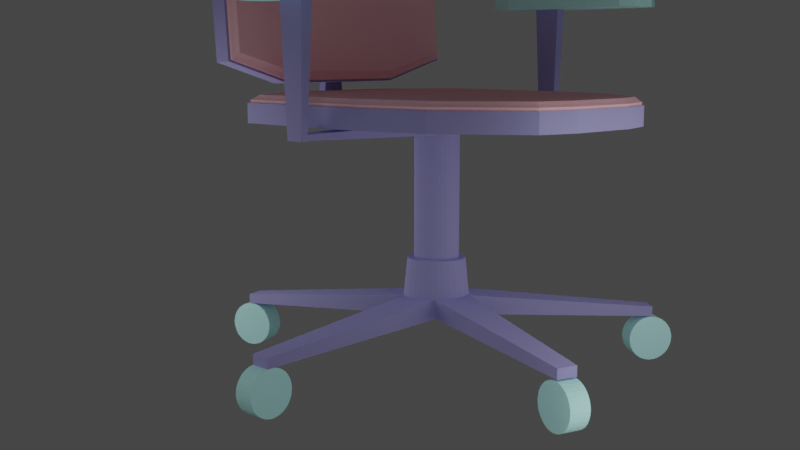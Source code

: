 # Source: blend.blend  (saved by Blender 2.90.8; exported with 4.5.12 LTS)
import bpy
from mathutils import Matrix  # noqa: F401  (used for matrix-valued properties, if any)

bpy.ops.wm.read_factory_settings(use_empty=True)
scene = bpy.context.scene
scene.name = 'Scene'

# ---- collections
col_collection = bpy.data.collections.new('Collection'); scene.collection.children.link(col_collection)

# ---- materials (node trees are filled in below, after node groups)
mat_material_003 = bpy.data.materials.new('Material.003')
mat_material_003.use_transparent_shadow = False
mat_material_004 = bpy.data.materials.new('Material.004')
mat_material_004.use_transparent_shadow = False
mat_material_006 = bpy.data.materials.new('Material.006')
mat_material_006.use_transparent_shadow = False

# ---- material node trees
mat_material_003.use_nodes = True; mat_material_003.node_tree.nodes.clear()
_N = mat_material_003.node_tree.nodes; _L = mat_material_003.node_tree.links
n0 = _N.new('ShaderNodeBsdfPrincipled'); n0.name = 'Principled BSDF'; n0.location = (10, 300)
n0.distribution = 'GGX'
n0.subsurface_method = 'BURLEY'
n0.inputs[0].default_value = (1.0, 0.5539, 0.6179, 1.0)
n0.inputs[2].default_value = 1.0
n0.inputs[3].default_value = 1.45
n0.inputs[27].default_value = (0.0, 0.0, 0.0, 1.0)
n0.inputs[28].default_value = 1.0
n1 = _N.new('ShaderNodeOutputMaterial'); n1.name = 'Material Output'; n1.location = (300, 300)
_L.new(n0.outputs[0], n1.inputs[0])
n1.is_active_output = True
mat_material_004.use_nodes = True; mat_material_004.node_tree.nodes.clear()
_N = mat_material_004.node_tree.nodes; _L = mat_material_004.node_tree.links
n0 = _N.new('ShaderNodeBsdfPrincipled'); n0.name = 'Principled BSDF'; n0.location = (10, 300)
n0.distribution = 'GGX'
n0.subsurface_method = 'BURLEY'
n0.inputs[0].default_value = (0.5376, 1.0, 0.9713, 1.0)
n0.inputs[2].default_value = 1.0
n0.inputs[3].default_value = 1.45
n0.inputs[27].default_value = (0.0, 0.0, 0.0, 1.0)
n0.inputs[28].default_value = 1.0
n1 = _N.new('ShaderNodeOutputMaterial'); n1.name = 'Material Output'; n1.location = (300, 300)
_L.new(n0.outputs[0], n1.inputs[0])
n1.is_active_output = True
mat_material_006.use_nodes = True; mat_material_006.node_tree.nodes.clear()
_N = mat_material_006.node_tree.nodes; _L = mat_material_006.node_tree.links
n0 = _N.new('ShaderNodeBsdfPrincipled'); n0.name = 'Principled BSDF'; n0.location = (10, 300)
n0.distribution = 'GGX'
n0.subsurface_method = 'BURLEY'
n0.inputs[0].default_value = (0.5535, 0.5217, 1.0, 1.0)
n0.inputs[1].default_value = 0.6454
n0.inputs[2].default_value = 1.0
n0.inputs[3].default_value = 1.45
n0.inputs[27].default_value = (0.0, 0.0, 0.0, 1.0)
n0.inputs[28].default_value = 1.0
n1 = _N.new('ShaderNodeOutputMaterial'); n1.name = 'Material Output'; n1.location = (300, 300)
_L.new(n0.outputs[0], n1.inputs[0])
n1.is_active_output = True

# ---- world
world_world = bpy.data.worlds.new('World'); scene.world = world_world
world_world.use_nodes = True; world_world.node_tree.nodes.clear()
_N = world_world.node_tree.nodes; _L = world_world.node_tree.links
n0 = _N.new('ShaderNodeOutputWorld'); n0.name = 'World Output'; n0.location = (300, 300)
n1 = _N.new('ShaderNodeBackground'); n1.name = 'Background'; n1.location = (10, 300)
n1.inputs[0].default_value = (0.05088, 0.05088, 0.05088, 1.0)
_L.new(n1.outputs[0], n0.inputs[0])
n0.is_active_output = True
world_world.color = (0.05088, 0.05088, 0.05088)
world_world.use_sun_shadow = False
world_world.sun_shadow_jitter_overblur = 0.0

# ---- cameras
cam_camera = bpy.data.cameras.new('Camera')
cam_camera.clip_end = 100.0
cam_camera.lens = 50.0
cam_camera.ortho_scale = 7.314

# ---- lights
light_area = bpy.data.lights.new('Area', 'AREA')
light_area.transmission_factor = 0.0
light_area.energy = 34.79
light_area.shadow_soft_size = 1.0
light_area.shadow_maximum_resolution = 0.006
light_area.use_absolute_resolution = True
light_area.size = 1.0
light_area.size_y = 1.0
light_area_001 = bpy.data.lights.new('Area.001', 'AREA')
light_area_001.transmission_factor = 0.0
light_area_001.energy = 34.79
light_area_001.shadow_soft_size = 1.0
light_area_001.shadow_maximum_resolution = 0.006
light_area_001.use_absolute_resolution = True
light_area_001.size = 1.0
light_area_001.size_y = 1.0
light_area_002 = bpy.data.lights.new('Area.002', 'AREA')
light_area_002.transmission_factor = 0.0
light_area_002.energy = 34.79
light_area_002.shadow_soft_size = 1.0
light_area_002.shadow_maximum_resolution = 0.006
light_area_002.use_absolute_resolution = True
light_area_002.size = 1.0
light_area_002.size_y = 1.0

# ---- meshes
me_cube_021 = bpy.data.meshes.new('Cube.021')
me_cube_021.from_pydata([(-0.7213, -1.0, -0.9467), (-0.7213, -1.0, 0.9467), (-0.731, 1.0, -1.0), (-0.731, 1.0, 1.0), (0.7213, -1.0, -0.9467), (0.7213, -1.0, 0.9467), (0.731, 1.0, -1.0), (0.731, 1.0, 1.0), (0.0, 1.085, -1.0), (0.0, 1.085, 1.0), (0.0, -1.016, -1.0), (0.0, -1.016, 1.0), (-1.0, 0.005469, -1.0), (-1.0, 0.005469, 1.0), (1.0, 0.005469, -1.0), (1.0, 0.005469, 1.0), (0.0, 0.005469, -1.0), (-1.0, 0.8412, 1.0), (1.0, 0.8412, -1.0), (-1.0, 0.8412, -1.0), (1.0, 0.8412, 1.0), (0.0, 0.8412, -1.0), (-1.0, -0.7301, -1.0), (1.0, -0.7301, 1.0), (0.0, -0.7301, -1.0), (-1.0, -0.7301, 1.0), (1.0, -0.7301, -1.0), (-0.9073, 0.8277, 0.9999), (-0.6632, 0.9839, 0.9999), (1.415e-06, 1.068, 0.9999), (0.6632, 0.9839, 0.9999), (0.9073, -0.7176, 0.9999), (0.6544, -0.983, 0.9475), (1.415e-06, -0.9991, 0.9999), (-0.6544, -0.983, 0.9475), (-0.9073, -0.7176, 0.9999), (-0.9073, 0.005841, 0.9999), (0.9073, 0.8277, 0.9999), (0.9073, 0.005841, 0.9999), (-0.9073, 0.8277, 1.153), (-0.6632, 0.9839, 1.153), (1.414e-06, 1.068, 1.153), (0.6632, 0.9839, 1.153), (0.9073, -0.7176, 1.153), (0.6544, -0.983, 1.101), (1.414e-06, -0.9991, 1.153), (-0.6544, -0.983, 1.101), (1.414e-06, -0.7176, 1.153), (-0.9073, -0.7176, 1.153), (-0.9073, 0.005809, 1.153), (0.9073, 0.8277, 1.153), (0.9073, 0.005809, 1.153), (1.414e-06, 0.8277, 1.153), (1.414e-06, 0.005809, 1.153), (0.3579, -1.514, -43.86), (0.8904, -1.696, -43.86), (0.3435, -1.517, -44.42), (0.876, -1.699, -44.42), (0.3009, -1.526, -44.97), (0.8335, -1.708, -44.97), (0.2319, -1.54, -45.47), (0.7644, -1.722, -45.47), (0.1389, -1.559, -45.9), (0.6714, -1.741, -45.9), (0.02561, -1.582, -46.26), (0.5581, -1.764, -46.26), (-0.1036, -1.608, -46.53), (0.4289, -1.79, -46.53), (-0.2439, -1.637, -46.69), (0.2886, -1.819, -46.69), (-0.3897, -1.667, -46.75), (0.1428, -1.849, -46.75), (-0.5356, -1.696, -46.69), (-0.003042, -1.879, -46.69), (-0.6758, -1.725, -46.53), (-0.1433, -1.907, -46.53), (-0.805, -1.751, -46.26), (-0.2725, -1.934, -46.26), (-0.9183, -1.775, -45.9), (-0.3858, -1.957, -45.9), (-1.011, -1.794, -45.47), (-0.4788, -1.976, -45.47), (-1.08, -1.808, -44.97), (-0.5479, -1.99, -44.97), (-1.123, -1.816, -44.42), (-0.5904, -1.998, -44.42), (-1.137, -1.819, -43.86), (-0.6048, -2.001, -43.86), (-1.123, -1.816, -43.3), (-0.5904, -1.998, -43.3), (-1.08, -1.808, -42.76), (-0.5479, -1.99, -42.76), (-1.011, -1.794, -42.26), (-0.4788, -1.976, -42.26), (-0.9183, -1.775, -41.82), (-0.3858, -1.957, -41.82), (-0.805, -1.751, -41.46), (-0.2725, -1.934, -41.46), (-0.6758, -1.725, -41.19), (-0.1433, -1.907, -41.19), (-0.5356, -1.696, -41.03), (-0.003041, -1.879, -41.03), (-0.3897, -1.667, -40.97), (0.1428, -1.849, -40.97), (-0.2439, -1.637, -41.03), (0.2886, -1.819, -41.03), (-0.1036, -1.608, -41.19), (0.4289, -1.79, -41.19), (0.02561, -1.582, -41.46), (0.5581, -1.764, -41.46), (0.1389, -1.559, -41.82), (0.6714, -1.741, -41.82), (0.2319, -1.54, -42.26), (0.7644, -1.722, -42.26), (0.3009, -1.526, -42.76), (0.8335, -1.708, -42.76), (0.3435, -1.517, -43.3), (0.876, -1.699, -43.3), (8.271, -0.4977, -39.54), (8.271, -0.4977, -37.08), (8.271, -0.07183, -39.54), (8.271, -0.07183, -37.08), (16.63, -0.3957, -41.04), (16.63, -0.3957, -39.76), (16.63, -0.1738, -41.04), (16.63, -0.1738, -39.76), (7.38, -0.04477, -32.32), (7.38, -0.04477, -15.17), (7.561, -0.04948, -32.32), (7.561, -0.04948, -15.17), (7.734, -0.06341, -32.32), (7.734, -0.06341, -15.17), (7.895, -0.08603, -32.32), (7.895, -0.08603, -15.17), (8.035, -0.1165, -32.32), (8.035, -0.1165, -15.17), (8.15, -0.1536, -32.32), (8.15, -0.1536, -15.17), (8.236, -0.1959, -32.32), (8.236, -0.1959, -15.17), (8.289, -0.2418, -32.32), (8.289, -0.2418, -15.17), (8.306, -0.2896, -32.32), (8.306, -0.2896, -15.17), (8.289, -0.3373, -32.32), (8.289, -0.3373, -15.17), (8.236, -0.3833, -32.32), (8.236, -0.3833, -15.17), (8.15, -0.4256, -32.32), (8.15, -0.4256, -15.17), (8.035, -0.4627, -32.32), (8.035, -0.4627, -15.17), (7.895, -0.4931, -32.32), (7.895, -0.4931, -15.17), (7.734, -0.5158, -32.32), (7.734, -0.5158, -15.17), (7.561, -0.5297, -32.32), (7.561, -0.5297, -15.17), (7.38, -0.5344, -32.32), (7.38, -0.5344, -15.17), (7.199, -0.5297, -32.32), (7.199, -0.5297, -15.17), (7.025, -0.5158, -32.32), (7.025, -0.5158, -15.17), (6.865, -0.4931, -32.32), (6.865, -0.4931, -15.17), (6.725, -0.4627, -32.32), (6.725, -0.4627, -15.17), (6.61, -0.4256, -32.32), (6.61, -0.4256, -15.17), (6.524, -0.3833, -32.32), (6.524, -0.3833, -15.17), (6.471, -0.3373, -32.32), (6.471, -0.3373, -15.17), (6.454, -0.2896, -32.32), (6.454, -0.2896, -15.17), (6.471, -0.2418, -32.32), (6.471, -0.2418, -15.17), (6.524, -0.1959, -32.32), (6.524, -0.1959, -15.17), (6.61, -0.1536, -32.32), (6.61, -0.1536, -15.17), (6.725, -0.1165, -32.32), (6.725, -0.1165, -15.17), (6.865, -0.08603, -32.32), (6.865, -0.08603, -15.17), (7.025, -0.06341, -32.32), (7.025, -0.06341, -15.17), (7.199, -0.04948, -32.32), (7.199, -0.04948, -15.17), (7.38, 0.02755, -32.32), (7.614, 0.02145, -32.32), (7.839, 0.003406, -32.32), (8.047, -0.0259, -32.32), (8.228, -0.06534, -32.32), (8.378, -0.1134, -32.32), (8.489, -0.1682, -32.32), (8.557, -0.2277, -32.32), (8.58, -0.2896, -32.32), (8.557, -0.3515, -32.32), (8.489, -0.4109, -32.32), (8.378, -0.4658, -32.32), (8.228, -0.5138, -32.32), (8.047, -0.5533, -32.32), (7.839, -0.5826, -32.32), (7.614, -0.6006, -32.32), (7.38, -0.6067, -32.32), (7.146, -0.6006, -32.32), (6.921, -0.5826, -32.32), (6.713, -0.5533, -32.32), (6.531, -0.5138, -32.32), (6.382, -0.4658, -32.32), (6.271, -0.4109, -32.32), (6.203, -0.3515, -32.32), (6.18, -0.2896, -32.32), (6.203, -0.2277, -32.32), (6.271, -0.1682, -32.32), (6.382, -0.1134, -32.32), (6.531, -0.06534, -32.32), (6.713, -0.0259, -32.32), (6.921, 0.003406, -32.32), (7.146, 0.02145, -32.32), (7.38, 0.08861, -39.49), (7.659, 0.08134, -39.49), (7.928, 0.05982, -39.49), (8.175, 0.02487, -39.49), (8.392, -0.02216, -39.49), (8.57, -0.07947, -39.49), (8.702, -0.1449, -39.49), (8.784, -0.2158, -39.49), (8.811, -0.2896, -39.49), (8.784, -0.3634, -39.49), (8.702, -0.4343, -39.49), (8.57, -0.4997, -39.49), (8.392, -0.557, -39.49), (8.175, -0.604, -39.49), (7.928, -0.639, -39.49), (7.659, -0.6605, -39.49), (7.38, -0.6678, -39.49), (7.101, -0.6605, -39.49), (6.832, -0.639, -39.49), (6.585, -0.604, -39.49), (6.368, -0.557, -39.49), (6.19, -0.4997, -39.49), (6.058, -0.4343, -39.49), (5.976, -0.3634, -39.49), (5.949, -0.2896, -39.49), (5.976, -0.2158, -39.49), (6.058, -0.1449, -39.49), (6.19, -0.07947, -39.49), (6.368, -0.02216, -39.49), (6.585, 0.02487, -39.49), (6.832, 0.05982, -39.49), (7.101, 0.08134, -39.49), (8.334, -0.1268, -39.3), (8.334, -0.1268, -36.85), (6.801, 0.00476, -39.3), (6.801, 0.00476, -36.85), (10.55, 2.005, -40.81), (10.55, 2.005, -39.53), (9.751, 2.074, -40.81), (9.751, 2.074, -39.53), (6.947, 0.00766, -39.43), (6.947, 0.00766, -36.97), (6.0, -0.3369, -39.43), (6.0, -0.3369, -36.97), (-0.04173, 1.223, -40.93), (-0.04173, 1.223, -39.65), (-0.5352, 1.044, -40.93), (-0.5352, 1.044, -39.65), (6.041, -0.3067, -39.47), (6.041, -0.3067, -37.02), (6.988, -0.6512, -39.47), (6.988, -0.6512, -37.02), (-0.4942, -1.688, -40.98), (-0.4942, -1.688, -39.7), (-0.0006681, -1.867, -40.98), (-0.0006681, -1.867, -39.7), (6.83, -0.5487, -39.48), (6.83, -0.5487, -37.03), (8.362, -0.4171, -39.48), (8.362, -0.4171, -37.03), (9.779, -2.618, -40.98), (9.779, -2.618, -39.71), (10.58, -2.549, -40.98), (10.58, -2.549, -39.71), (9.43, -2.36, -43.86), (10.26, -2.289, -43.86), (9.436, -2.365, -44.42), (10.26, -2.293, -44.42), (9.452, -2.378, -44.97), (10.28, -2.307, -44.97), (9.48, -2.4, -45.47), (10.31, -2.329, -45.47), (9.516, -2.43, -45.9), (10.34, -2.358, -45.9), (9.561, -2.466, -46.26), (10.39, -2.394, -46.26), (9.612, -2.507, -46.53), (10.44, -2.435, -46.53), (9.667, -2.551, -46.69), (10.49, -2.48, -46.69), (9.724, -2.598, -46.75), (10.55, -2.526, -46.75), (9.782, -2.644, -46.69), (10.61, -2.572, -46.69), (9.837, -2.688, -46.53), (10.66, -2.617, -46.53), (9.888, -2.729, -46.26), (10.72, -2.658, -46.26), (9.933, -2.765, -45.9), (10.76, -2.694, -45.9), (9.969, -2.795, -45.47), (10.8, -2.723, -45.47), (9.996, -2.817, -44.97), (10.82, -2.745, -44.97), (10.01, -2.83, -44.42), (10.84, -2.759, -44.42), (10.02, -2.835, -43.86), (10.85, -2.763, -43.86), (10.01, -2.83, -43.3), (10.84, -2.759, -43.3), (9.996, -2.817, -42.76), (10.82, -2.745, -42.76), (9.969, -2.795, -42.26), (10.8, -2.723, -42.26), (9.933, -2.765, -41.82), (10.76, -2.694, -41.82), (9.888, -2.729, -41.46), (10.72, -2.658, -41.46), (9.837, -2.688, -41.19), (10.66, -2.617, -41.19), (9.782, -2.644, -41.03), (10.61, -2.572, -41.03), (9.724, -2.598, -40.97), (10.55, -2.526, -40.97), (9.667, -2.551, -41.03), (10.49, -2.48, -41.03), (9.612, -2.507, -41.19), (10.44, -2.435, -41.19), (9.561, -2.466, -41.46), (10.39, -2.394, -41.46), (9.516, -2.43, -41.82), (10.34, -2.358, -41.82), (9.48, -2.4, -42.26), (10.31, -2.329, -42.26), (9.452, -2.378, -42.76), (10.28, -2.307, -42.76), (9.436, -2.365, -43.3), (10.26, -2.293, -43.3), (15.52, -0.4066, -43.86), (15.52, -0.1764, -43.86), (15.54, -0.4065, -44.42), (15.54, -0.1764, -44.42), (15.6, -0.4064, -44.97), (15.59, -0.1762, -44.97), (15.68, -0.4062, -45.47), (15.68, -0.176, -45.47), (15.8, -0.406, -45.9), (15.79, -0.1758, -45.9), (15.94, -0.4057, -46.26), (15.94, -0.1755, -46.26), (16.11, -0.4053, -46.53), (16.1, -0.1751, -46.53), (16.28, -0.4049, -46.69), (16.28, -0.1747, -46.69), (16.47, -0.4045, -46.75), (16.46, -0.1743, -46.75), (16.65, -0.4041, -46.69), (16.65, -0.1739, -46.69), (16.83, -0.4037, -46.53), (16.82, -0.1735, -46.53), (16.99, -0.4034, -46.26), (16.99, -0.1732, -46.26), (17.14, -0.4031, -45.9), (17.13, -0.1729, -45.9), (17.25, -0.4028, -45.47), (17.25, -0.1726, -45.47), (17.34, -0.4026, -44.97), (17.33, -0.1724, -44.97), (17.4, -0.4025, -44.42), (17.39, -0.1723, -44.42), (17.41, -0.4024, -43.86), (17.41, -0.1723, -43.86), (17.4, -0.4025, -43.3), (17.39, -0.1723, -43.3), (17.34, -0.4026, -42.76), (17.33, -0.1724, -42.76), (17.25, -0.4028, -42.26), (17.25, -0.1726, -42.26), (17.14, -0.4031, -41.82), (17.13, -0.1729, -41.82), (16.99, -0.4034, -41.46), (16.99, -0.1732, -41.46), (16.83, -0.4037, -41.19), (16.82, -0.1735, -41.19), (16.65, -0.4041, -41.03), (16.65, -0.1739, -41.03), (16.47, -0.4045, -40.97), (16.46, -0.1743, -40.97), (16.28, -0.4049, -41.03), (16.28, -0.1747, -41.03), (16.11, -0.4053, -41.19), (16.1, -0.1751, -41.19), (15.94, -0.4057, -41.46), (15.94, -0.1755, -41.46), (15.8, -0.406, -41.82), (15.79, -0.1758, -41.82), (15.68, -0.4062, -42.26), (15.68, -0.176, -42.26), (15.6, -0.4064, -42.76), (15.59, -0.1762, -42.76), (15.54, -0.4065, -43.3), (15.54, -0.1764, -43.3), (0.8014, 1.082, -43.86), (0.3104, 0.8923, -43.86), (0.7864, 1.085, -44.42), (0.2954, 0.895, -44.42), (0.742, 1.093, -44.97), (0.251, 0.903, -44.97), (0.6699, 1.106, -45.47), (0.1789, 0.916, -45.47), (0.5729, 1.124, -45.9), (0.08185, 0.9335, -45.9), (0.4546, 1.145, -46.26), (-0.03639, 0.9549, -46.26), (0.3197, 1.169, -46.53), (-0.1713, 0.9792, -46.53), (0.1733, 1.196, -46.69), (-0.3177, 1.006, -46.69), (0.02112, 1.223, -46.75), (-0.4699, 1.033, -46.75), (-0.1311, 1.251, -46.69), (-0.6221, 1.061, -46.69), (-0.2775, 1.277, -46.53), (-0.7685, 1.087, -46.53), (-0.4124, 1.301, -46.26), (-0.9034, 1.111, -46.26), (-0.5306, 1.323, -45.9), (-1.022, 1.133, -45.9), (-0.6277, 1.34, -45.47), (-1.119, 1.15, -45.47), (-0.6998, 1.353, -44.97), (-1.191, 1.163, -44.97), (-0.7442, 1.361, -44.42), (-1.235, 1.171, -44.42), (-0.7592, 1.364, -43.86), (-1.25, 1.174, -43.86), (-0.7442, 1.361, -43.3), (-1.235, 1.171, -43.3), (-0.6998, 1.353, -42.76), (-1.191, 1.163, -42.76), (-0.6277, 1.34, -42.26), (-1.119, 1.15, -42.26), (-0.5306, 1.323, -41.82), (-1.022, 1.133, -41.82), (-0.4124, 1.301, -41.46), (-0.9034, 1.111, -41.46), (-0.2775, 1.277, -41.19), (-0.7685, 1.087, -41.19), (-0.1311, 1.251, -41.03), (-0.6221, 1.061, -41.03), (0.02112, 1.223, -40.97), (-0.4699, 1.033, -40.97), (0.1733, 1.196, -41.03), (-0.3177, 1.006, -41.03), (0.3197, 1.169, -41.19), (-0.1713, 0.9792, -41.19), (0.4546, 1.145, -41.46), (-0.03639, 0.9549, -41.46), (0.5729, 1.124, -41.82), (0.08185, 0.9335, -41.82), (0.6699, 1.106, -42.26), (0.1789, 0.916, -42.26), (0.742, 1.093, -42.76), (0.251, 0.903, -42.76), (0.7864, 1.085, -43.3), (0.2954, 0.895, -43.3), (10.25, 1.727, -43.86), (9.41, 1.791, -43.86), (10.25, 1.731, -44.42), (9.416, 1.796, -44.42), (10.27, 1.745, -44.97), (9.431, 1.81, -44.97), (10.29, 1.767, -45.47), (9.455, 1.832, -45.47), (10.32, 1.797, -45.9), (9.488, 1.862, -45.9), (10.36, 1.833, -46.26), (9.528, 1.898, -46.26), (10.41, 1.875, -46.53), (9.574, 1.939, -46.53), (10.46, 1.92, -46.69), (9.624, 1.984, -46.69), (10.51, 1.966, -46.75), (9.676, 2.031, -46.75), (10.56, 2.013, -46.69), (9.728, 2.078, -46.69), (10.61, 2.058, -46.53), (9.777, 2.123, -46.53), (10.66, 2.099, -46.26), (9.823, 2.164, -46.26), (10.7, 2.136, -45.9), (9.863, 2.2, -45.9), (10.73, 2.166, -45.47), (9.896, 2.23, -45.47), (10.76, 2.188, -44.97), (9.921, 2.252, -44.97), (10.77, 2.201, -44.42), (9.936, 2.266, -44.42), (10.78, 2.206, -43.86), (9.941, 2.271, -43.86), (10.77, 2.201, -43.3), (9.936, 2.266, -43.3), (10.76, 2.188, -42.76), (9.921, 2.252, -42.76), (10.73, 2.166, -42.26), (9.896, 2.23, -42.26), (10.7, 2.136, -41.82), (9.863, 2.2, -41.82), (10.66, 2.099, -41.46), (9.823, 2.164, -41.46), (10.61, 2.058, -41.19), (9.777, 2.123, -41.19), (10.56, 2.013, -41.03), (9.728, 2.078, -41.03), (10.51, 1.966, -40.97), (9.676, 2.031, -40.97), (10.46, 1.92, -41.03), (9.624, 1.984, -41.03), (10.41, 1.875, -41.19), (9.574, 1.939, -41.19), (10.36, 1.833, -41.46), (9.528, 1.898, -41.46), (10.32, 1.797, -41.82), (9.488, 1.862, -41.82), (10.29, 1.767, -42.26), (9.455, 1.832, -42.26), (10.27, 1.745, -42.76), (9.431, 1.81, -42.76), (10.25, 1.731, -43.3), (9.416, 1.796, -43.3), (1.337, -1.469, -15.22), (1.337, -1.469, -12.77), (4.281, 1.762, -15.22), (4.281, 1.762, -12.77), (13.57, -1.469, -15.22), (13.57, -1.469, -12.77), (10.62, 1.762, -15.22), (10.62, 1.762, -12.77), (1.337, 0.1464, -15.22), (1.337, 0.1464, -12.77), (13.57, 0.1464, -15.22), (13.57, 0.1464, -12.77), (7.452, 1.875, -15.22), (7.452, 1.875, -12.77), (7.452, -2.018, -15.22), (7.452, -2.018, -12.77), (13.46, -1.451, -12.42), (7.452, 0.1464, -15.22), (1.901, 0.9544, -12.77), (13.0, 0.9544, -15.22), (1.901, 0.9544, -15.22), (13.0, 0.9544, -12.77), (7.452, 0.9544, -15.22), (13.46, 0.1479, -12.42), (9.037, 1.875, -12.77), (10.51, -2.018, -15.22), (10.57, 1.747, -12.42), (9.037, 1.875, -15.22), (10.51, -2.018, -12.77), (10.51, 0.1464, -15.22), (9.01, 1.859, -12.42), (10.51, 0.9544, -15.22), (5.867, 1.875, -15.22), (4.395, -2.018, -12.77), (4.395, 0.1464, -15.22), (5.867, 1.875, -12.77), (4.395, -2.018, -15.22), (4.337, 1.747, -12.42), (4.395, 0.9544, -15.22), (1.997, 0.9475, -12.42), (1.997, 0.9475, -12.77), (4.337, 1.747, -12.77), (9.01, 1.859, -12.77), (10.57, 1.747, -12.77), (13.46, 0.1479, -12.77), (13.46, -1.451, -12.77), (4.448, -1.994, -12.77), (1.444, -1.451, -12.77), (1.444, 0.1479, -12.77), (12.91, 0.9475, -12.77), (5.894, 1.859, -12.77), (7.452, 1.859, -12.77), (10.46, -1.994, -12.77), (7.452, -1.994, -12.77), (4.448, -1.994, -12.42), (1.444, -1.451, -12.42), (1.444, 0.1479, -12.42), (12.91, 0.9475, -12.42), (4.465, 1.687, -11.81), (5.894, 1.859, -12.42), (7.452, 1.859, -12.42), (10.46, -1.994, -12.42), (7.452, -1.994, -12.42), (2.222, 0.9201, -11.81), (10.44, 1.687, -11.81), (8.945, 1.794, -11.81), (13.21, -1.38, -11.81), (13.21, 0.1534, -11.81), (13.33, 0.1507, -12.14), (13.33, -1.415, -12.14), (8.977, 1.825, -12.14), (10.5, 1.716, -12.14), (2.112, 0.9335, -12.14), (4.402, 1.716, -12.14), (4.511, -1.946, -12.14), (1.57, -1.415, -12.14), (1.57, 0.1507, -12.14), (12.79, 0.9335, -12.14), (5.927, 1.825, -12.14), (7.452, 1.825, -12.14), (10.39, -1.946, -12.14), (7.452, -1.946, -12.14), (4.572, -1.9, -11.81), (1.692, -1.38, -11.81), (1.692, 0.1534, -11.81), (12.68, 0.9201, -11.81), (10.33, 0.1534, -11.81), (5.959, 1.794, -11.81), (7.452, 1.794, -11.81), (10.33, -1.9, -11.81), (7.452, -1.9, -11.81), (4.572, 0.1534, -11.81), (7.452, 0.1534, -11.81), (7.452, 0.9201, -11.81), (10.33, 0.9201, -11.81), (4.572, 0.9201, -11.81), (13.43, -2.044, -7.994), (13.43, -1.832, -7.852), (10.62, -2.297, 42.47), (10.62, -2.086, 42.61), (1.203, -2.044, -7.994), (1.203, -1.832, -7.852), (4.281, -2.297, 42.47), (4.281, -2.086, 42.61), (13.57, -2.155, 14.23), (13.57, -1.944, 14.37), (1.337, -2.155, 14.23), (1.337, -1.944, 14.37), (7.452, -2.303, 43.77), (7.452, -2.092, 43.91), (7.452, -2.03, -10.77), (7.452, -1.819, -10.63), (1.309, -1.803, -7.624), (7.452, -2.155, 14.23), (13.0, -2.039, 33.28), (1.901, -2.25, 33.14), (13.0, -2.25, 33.14), (1.901, -2.039, 33.28), (7.452, -2.202, 23.56), (1.444, -1.914, 14.41), (5.867, -2.092, 43.91), (4.395, -2.03, -10.77), (4.337, -2.055, 42.46), (5.867, -2.303, 43.77), (4.395, -1.819, -10.63), (4.395, -2.155, 14.23), (5.894, -2.061, 43.74), (4.395, -2.202, 23.56), (9.037, -2.303, 43.77), (10.51, -1.819, -10.63), (10.51, -2.155, 14.23), (9.037, -2.092, 43.91), (10.51, -2.03, -10.77), (10.57, -2.055, 42.46), (10.51, -2.202, 23.56), (12.91, -2.008, 33.22), (12.91, -2.038, 33.2), (10.57, -2.085, 42.44), (5.894, -2.091, 43.72), (4.337, -2.085, 42.44), (1.444, -1.944, 14.39), (1.309, -1.834, -7.644), (10.46, -1.82, -10.36), (13.33, -1.834, -7.644), (13.46, -1.944, 14.39), (1.997, -2.038, 33.2), (9.01, -2.091, 43.72), (7.452, -2.091, 43.72), (4.448, -1.82, -10.36), (7.452, -1.82, -10.36), (10.46, -1.79, -10.34), (13.33, -1.803, -7.624), (13.46, -1.914, 14.41), (1.997, -2.008, 33.22), (10.44, -1.998, 41.79), (9.01, -2.061, 43.74), (7.452, -2.061, 43.74), (4.448, -1.79, -10.34), (7.452, -1.79, -10.34), (12.68, -1.954, 32.94), (4.465, -1.998, 41.79), (5.959, -2.004, 43.03), (1.557, -1.754, -6.761), (1.692, -1.861, 14.51), (1.57, -1.89, 14.45), (1.435, -1.781, -7.186), (5.927, -2.035, 43.38), (4.402, -2.029, 42.12), (12.79, -1.983, 33.07), (10.5, -2.029, 42.12), (10.39, -1.769, -9.77), (13.2, -1.781, -7.186), (13.33, -1.89, 14.45), (2.112, -1.983, 33.07), (8.977, -2.035, 43.38), (7.452, -2.035, 43.38), (4.511, -1.769, -9.77), (7.452, -1.769, -9.77), (10.33, -1.742, -9.218), (13.08, -1.754, -6.761), (13.21, -1.861, 14.51), (2.222, -1.954, 32.94), (4.572, -1.861, 14.51), (8.945, -2.004, 43.03), (7.452, -2.004, 43.03), (4.572, -1.742, -9.218), (7.452, -1.742, -9.218), (10.33, -1.861, 14.51), (7.452, -1.861, 14.51), (7.452, -1.906, 23.36), (4.572, -1.906, 23.36), (10.33, -1.906, 23.36), (6.538, -2.148, -15.2), (6.864, -2.113, -3.476), (6.538, -2.021, -15.2), (6.864, -2.055, -3.476), (7.737, -2.148, -15.2), (7.41, -2.113, -3.476), (7.737, -2.021, -15.2), (7.41, -2.055, -3.476), (7.983, -0.4496, -16.79), (14.86, -0.396, -16.39), (7.983, -0.4496, -15.31), (14.86, -0.396, -15.72), (7.983, -0.1327, -16.79), (14.86, -0.1864, -16.39), (7.983, -0.1327, -15.31), (14.86, -0.1864, -15.72), (6.769, -0.4496, -15.31), (-0.1058, -0.396, -15.72), (6.769, -0.4496, -16.79), (-0.1058, -0.396, -16.39), (6.769, -0.1327, -15.31), (-0.1058, -0.1864, -15.72), (6.769, -0.1327, -16.79), (-0.1058, -0.1864, -16.39), (14.49, -0.4505, -0.947), (14.57, -0.3933, -16.48), (14.97, -0.4505, -0.947), (14.88, -0.3933, -16.48), (14.49, -0.1336, -0.947), (14.57, -0.1909, -16.48), (14.97, -0.1336, -0.947), (14.88, -0.1909, -16.48), (-0.1927, -0.4505, -0.8863), (-0.1056, -0.3933, -16.42), (0.2898, -0.4505, -0.8863), (0.2027, -0.3933, -16.42), (-0.1927, -0.1336, -0.8863), (-0.1056, -0.1909, -16.42), (0.2898, -0.1336, -0.8863), (0.2027, -0.1909, -16.42), (13.93, -1.0, -0.9467), (13.93, -1.0, 0.9467), (13.93, 1.0, -1.0), (13.93, 1.0, 1.0), (15.38, -1.0, -0.9467), (15.38, -1.0, 0.9467), (15.39, 1.0, -1.0), (15.39, 1.0, 1.0), (14.66, 1.085, -1.0), (14.66, 1.085, 1.0), (14.66, -1.016, -1.0), (14.66, -1.016, 1.0), (13.66, 0.005469, -1.0), (13.66, 0.005469, 1.0), (15.66, 0.005469, -1.0), (15.66, 0.005469, 1.0), (14.66, 0.005469, -1.0), (13.66, 0.8412, 1.0), (15.66, 0.8412, -1.0), (13.66, 0.8412, -1.0), (15.66, 0.8412, 1.0), (14.66, 0.8412, -1.0), (13.66, -0.7301, -1.0), (15.66, -0.7301, 1.0), (14.66, -0.7301, -1.0), (13.66, -0.7301, 1.0), (15.66, -0.7301, -1.0), (13.75, 0.8277, 0.9999), (13.99, 0.9839, 0.9999), (14.66, 1.068, 0.9999), (15.32, 0.9839, 0.9999), (15.56, -0.7176, 0.9999), (15.31, -0.983, 0.9475), (14.66, -0.9991, 0.9999), (14.0, -0.983, 0.9475), (13.75, -0.7176, 0.9999), (13.75, 0.005841, 0.9999), (15.56, 0.8277, 0.9999), (15.56, 0.005841, 0.9999), (13.75, 0.8277, 1.153), (13.99, 0.9839, 1.153), (14.66, 1.068, 1.153), (15.32, 0.9839, 1.153), (15.56, -0.7176, 1.153), (15.31, -0.983, 1.101), (14.66, -0.9991, 1.153), (14.0, -0.983, 1.101), (14.66, -0.7176, 1.153), (13.75, -0.7176, 1.153), (13.75, 0.005809, 1.153), (15.56, 0.8277, 1.153), (15.56, 0.005809, 1.153), (14.66, 0.8277, 1.153), (14.66, 0.005809, 1.153)], [], [(19, 17, 3, 2), (8, 9, 7, 6), (26, 23, 5, 4), (10, 11, 1, 0), (24, 26, 4, 10), (9, 3, 28, 29), (15, 20, 37, 38), (22, 24, 10, 0), (4, 5, 11, 10), (2, 3, 9, 8), (19, 21, 16, 12), (3, 17, 27, 28), (7, 9, 29, 30), (21, 18, 14, 16), (18, 20, 15, 14), (22, 25, 13, 12), (6, 7, 20, 18), (8, 6, 18, 21), (17, 13, 36, 27), (11, 5, 32, 33), (2, 8, 21, 19), (12, 13, 17, 19), (0, 1, 25, 22), (12, 16, 24, 22), (5, 23, 31, 32), (20, 7, 30, 37), (16, 14, 26, 24), (14, 15, 23, 26), (38, 37, 50, 51), (30, 29, 41, 42), (29, 28, 40, 41), (36, 35, 48, 49), (28, 27, 39, 40), (31, 38, 51, 43), (34, 33, 45, 46), (37, 30, 42, 50), (25, 1, 34, 35), (13, 25, 35, 36), (23, 15, 38, 31), (1, 11, 33, 34), (47, 48, 46, 45), (43, 47, 45, 44), (50, 52, 53, 51), (52, 39, 49, 53), (41, 40, 39, 52), (42, 41, 52, 50), (51, 53, 47, 43), (53, 49, 48, 47), (33, 32, 44, 45), (27, 36, 49, 39), (35, 34, 46, 48), (32, 31, 43, 44), (54, 55, 57, 56), (56, 57, 59, 58), (58, 59, 61, 60), (60, 61, 63, 62), (62, 63, 65, 64), (64, 65, 67, 66), (66, 67, 69, 68), (68, 69, 71, 70), (70, 71, 73, 72), (72, 73, 75, 74), (74, 75, 77, 76), (76, 77, 79, 78), (78, 79, 81, 80), (80, 81, 83, 82), (82, 83, 85, 84), (84, 85, 87, 86), (86, 87, 89, 88), (88, 89, 91, 90), (90, 91, 93, 92), (92, 93, 95, 94), (94, 95, 97, 96), (96, 97, 99, 98), (98, 99, 101, 100), (100, 101, 103, 102), (102, 103, 105, 104), (104, 105, 107, 106), (106, 107, 109, 108), (108, 109, 111, 110), (110, 111, 113, 112), (112, 113, 115, 114), (57, 55, 117, 115, 113, 111, 109, 107, 105, 103, 101, 99, 97, 95, 93, 91, 89, 87, 85, 83, 81, 79, 77, 75, 73, 71, 69, 67, 65, 63, 61, 59), (114, 115, 117, 116), (116, 117, 55, 54), (54, 56, 58, 60, 62, 64, 66, 68, 70, 72, 74, 76, 78, 80, 82, 84, 86, 88, 90, 92, 94, 96, 98, 100, 102, 104, 106, 108, 110, 112, 114, 116), (118, 119, 121, 120), (120, 121, 125, 124), (124, 125, 123, 122), (122, 123, 119, 118), (120, 124, 122, 118), (125, 121, 119, 123), (126, 127, 129, 128), (128, 129, 131, 130), (130, 131, 133, 132), (132, 133, 135, 134), (134, 135, 137, 136), (136, 137, 139, 138), (138, 139, 141, 140), (140, 141, 143, 142), (142, 143, 145, 144), (144, 145, 147, 146), (146, 147, 149, 148), (148, 149, 151, 150), (150, 151, 153, 152), (152, 153, 155, 154), (154, 155, 157, 156), (156, 157, 159, 158), (158, 159, 161, 160), (160, 161, 163, 162), (162, 163, 165, 164), (164, 165, 167, 166), (166, 167, 169, 168), (168, 169, 171, 170), (170, 171, 173, 172), (172, 173, 175, 174), (174, 175, 177, 176), (176, 177, 179, 178), (178, 179, 181, 180), (180, 181, 183, 182), (182, 183, 185, 184), (184, 185, 187, 186), (129, 127, 189, 187, 185, 183, 181, 179, 177, 175, 173, 171, 169, 167, 165, 163, 161, 159, 157, 155, 153, 151, 149, 147, 145, 143, 141, 139, 137, 135, 133, 131), (186, 187, 189, 188), (188, 189, 127, 126), (132, 134, 194, 193), (197, 198, 230, 229), (150, 152, 203, 202), (168, 170, 212, 211), (186, 188, 221, 220), (142, 144, 199, 198), (160, 162, 208, 207), (178, 180, 217, 216), (134, 136, 195, 194), (152, 154, 204, 203), (170, 172, 213, 212), (126, 128, 191, 190), (188, 126, 190, 221), (144, 146, 200, 199), (162, 164, 209, 208), (180, 182, 218, 217), (136, 138, 196, 195), (154, 156, 205, 204), (172, 174, 214, 213), (128, 130, 192, 191), (146, 148, 201, 200), (164, 166, 210, 209), (182, 184, 219, 218), (138, 140, 197, 196), (156, 158, 206, 205), (174, 176, 215, 214), (130, 132, 193, 192), (148, 150, 202, 201), (166, 168, 211, 210), (184, 186, 220, 219), (140, 142, 198, 197), (158, 160, 207, 206), (176, 178, 216, 215), (222, 223, 224, 225, 226, 227, 228, 229, 230, 231, 232, 233, 234, 235, 236, 237, 238, 239, 240, 241, 242, 243, 244, 245, 246, 247, 248, 249, 250, 251, 252, 253), (211, 212, 244, 243), (198, 199, 231, 230), (212, 213, 245, 244), (199, 200, 232, 231), (213, 214, 246, 245), (200, 201, 233, 232), (214, 215, 247, 246), (201, 202, 234, 233), (215, 216, 248, 247), (202, 203, 235, 234), (216, 217, 249, 248), (203, 204, 236, 235), (190, 191, 223, 222), (217, 218, 250, 249), (204, 205, 237, 236), (191, 192, 224, 223), (218, 219, 251, 250), (205, 206, 238, 237), (192, 193, 225, 224), (219, 220, 252, 251), (206, 207, 239, 238), (193, 194, 226, 225), (220, 221, 253, 252), (207, 208, 240, 239), (194, 195, 227, 226), (221, 190, 222, 253), (208, 209, 241, 240), (195, 196, 228, 227), (209, 210, 242, 241), (196, 197, 229, 228), (210, 211, 243, 242), (254, 255, 257, 256), (256, 257, 261, 260), (260, 261, 259, 258), (258, 259, 255, 254), (256, 260, 258, 254), (261, 257, 255, 259), (262, 263, 265, 264), (264, 265, 269, 268), (268, 269, 267, 266), (266, 267, 263, 262), (264, 268, 266, 262), (269, 265, 263, 267), (270, 271, 273, 272), (272, 273, 277, 276), (276, 277, 275, 274), (274, 275, 271, 270), (272, 276, 274, 270), (277, 273, 271, 275), (278, 279, 281, 280), (280, 281, 285, 284), (284, 285, 283, 282), (282, 283, 279, 278), (280, 284, 282, 278), (285, 281, 279, 283), (286, 287, 289, 288), (288, 289, 291, 290), (290, 291, 293, 292), (292, 293, 295, 294), (294, 295, 297, 296), (296, 297, 299, 298), (298, 299, 301, 300), (300, 301, 303, 302), (302, 303, 305, 304), (304, 305, 307, 306), (306, 307, 309, 308), (308, 309, 311, 310), (310, 311, 313, 312), (312, 313, 315, 314), (314, 315, 317, 316), (316, 317, 319, 318), (318, 319, 321, 320), (320, 321, 323, 322), (322, 323, 325, 324), (324, 325, 327, 326), (326, 327, 329, 328), (328, 329, 331, 330), (330, 331, 333, 332), (332, 333, 335, 334), (334, 335, 337, 336), (336, 337, 339, 338), (338, 339, 341, 340), (340, 341, 343, 342), (342, 343, 345, 344), (344, 345, 347, 346), (289, 287, 349, 347, 345, 343, 341, 339, 337, 335, 333, 331, 329, 327, 325, 323, 321, 319, 317, 315, 313, 311, 309, 307, 305, 303, 301, 299, 297, 295, 293, 291), (346, 347, 349, 348), (348, 349, 287, 286), (286, 288, 290, 292, 294, 296, 298, 300, 302, 304, 306, 308, 310, 312, 314, 316, 318, 320, 322, 324, 326, 328, 330, 332, 334, 336, 338, 340, 342, 344, 346, 348), (350, 351, 353, 352), (352, 353, 355, 354), (354, 355, 357, 356), (356, 357, 359, 358), (358, 359, 361, 360), (360, 361, 363, 362), (362, 363, 365, 364), (364, 365, 367, 366), (366, 367, 369, 368), (368, 369, 371, 370), (370, 371, 373, 372), (372, 373, 375, 374), (374, 375, 377, 376), (376, 377, 379, 378), (378, 379, 381, 380), (380, 381, 383, 382), (382, 383, 385, 384), (384, 385, 387, 386), (386, 387, 389, 388), (388, 389, 391, 390), (390, 391, 393, 392), (392, 393, 395, 394), (394, 395, 397, 396), (396, 397, 399, 398), (398, 399, 401, 400), (400, 401, 403, 402), (402, 403, 405, 404), (404, 405, 407, 406), (406, 407, 409, 408), (408, 409, 411, 410), (353, 351, 413, 411, 409, 407, 405, 403, 401, 399, 397, 395, 393, 391, 389, 387, 385, 383, 381, 379, 377, 375, 373, 371, 369, 367, 365, 363, 361, 359, 357, 355), (410, 411, 413, 412), (412, 413, 351, 350), (350, 352, 354, 356, 358, 360, 362, 364, 366, 368, 370, 372, 374, 376, 378, 380, 382, 384, 386, 388, 390, 392, 394, 396, 398, 400, 402, 404, 406, 408, 410, 412), (414, 415, 417, 416), (416, 417, 419, 418), (418, 419, 421, 420), (420, 421, 423, 422), (422, 423, 425, 424), (424, 425, 427, 426), (426, 427, 429, 428), (428, 429, 431, 430), (430, 431, 433, 432), (432, 433, 435, 434), (434, 435, 437, 436), (436, 437, 439, 438), (438, 439, 441, 440), (440, 441, 443, 442), (442, 443, 445, 444), (444, 445, 447, 446), (446, 447, 449, 448), (448, 449, 451, 450), (450, 451, 453, 452), (452, 453, 455, 454), (454, 455, 457, 456), (456, 457, 459, 458), (458, 459, 461, 460), (460, 461, 463, 462), (462, 463, 465, 464), (464, 465, 467, 466), (466, 467, 469, 468), (468, 469, 471, 470), (470, 471, 473, 472), (472, 473, 475, 474), (417, 415, 477, 475, 473, 471, 469, 467, 465, 463, 461, 459, 457, 455, 453, 451, 449, 447, 445, 443, 441, 439, 437, 435, 433, 431, 429, 427, 425, 423, 421, 419), (474, 475, 477, 476), (476, 477, 415, 414), (414, 416, 418, 420, 422, 424, 426, 428, 430, 432, 434, 436, 438, 440, 442, 444, 446, 448, 450, 452, 454, 456, 458, 460, 462, 464, 466, 468, 470, 472, 474, 476), (478, 479, 481, 480), (480, 481, 483, 482), (482, 483, 485, 484), (484, 485, 487, 486), (486, 487, 489, 488), (488, 489, 491, 490), (490, 491, 493, 492), (492, 493, 495, 494), (494, 495, 497, 496), (496, 497, 499, 498), (498, 499, 501, 500), (500, 501, 503, 502), (502, 503, 505, 504), (504, 505, 507, 506), (506, 507, 509, 508), (508, 509, 511, 510), (510, 511, 513, 512), (512, 513, 515, 514), (514, 515, 517, 516), (516, 517, 519, 518), (518, 519, 521, 520), (520, 521, 523, 522), (522, 523, 525, 524), (524, 525, 527, 526), (526, 527, 529, 528), (528, 529, 531, 530), (530, 531, 533, 532), (532, 533, 535, 534), (534, 535, 537, 536), (536, 537, 539, 538), (481, 479, 541, 539, 537, 535, 533, 531, 529, 527, 525, 523, 521, 519, 517, 515, 513, 511, 509, 507, 505, 503, 501, 499, 497, 495, 493, 491, 489, 487, 485, 483), (538, 539, 541, 540), (540, 541, 479, 478), (478, 480, 482, 484, 486, 488, 490, 492, 494, 496, 498, 500, 502, 504, 506, 508, 510, 512, 514, 516, 518, 520, 522, 524, 526, 528, 530, 532, 534, 536, 538, 540), (562, 560, 545, 544), (569, 566, 549, 548), (552, 553, 547, 546), (578, 575, 543, 542), (571, 552, 546, 567), (543, 575, 588, 589), (560, 551, 590, 582), (573, 561, 552, 571), (561, 563, 553, 552), (542, 543, 551, 550), (580, 564, 559, 576), (545, 560, 582, 583), (575, 557, 595, 588), (576, 559, 556, 578), (567, 570, 557, 556), (574, 577, 555, 554), (557, 570, 594, 595), (574, 554, 564, 580), (548, 549, 563, 561), (569, 548, 561, 573), (547, 553, 586, 587), (550, 551, 560, 562), (554, 569, 573, 564), (553, 563, 591, 586), (546, 547, 570, 567), (566, 555, 593, 584), (555, 577, 592, 593), (564, 573, 571, 559), (559, 571, 567, 556), (554, 555, 566, 569), (551, 543, 589, 590), (544, 574, 580, 562), (544, 545, 577, 574), (550, 576, 578, 542), (562, 580, 576, 550), (563, 549, 585, 591), (549, 566, 584, 585), (556, 557, 575, 578), (595, 594, 603, 604), (583, 582, 581, 579), (593, 592, 601, 602), (591, 585, 568, 599), (586, 591, 599, 565), (582, 590, 598, 581), (594, 587, 558, 603), (590, 589, 597, 598), (589, 588, 596, 597), (592, 583, 579, 601), (584, 593, 602, 572), (587, 586, 565, 558), (570, 547, 587, 594), (577, 545, 583, 592), (581, 598, 618, 614), (568, 572, 612, 613), (603, 558, 611, 622), (598, 597, 617, 618), (558, 565, 610, 611), (597, 596, 616, 617), (601, 579, 615, 620), (572, 602, 621, 612), (596, 604, 623, 616), (604, 603, 622, 623), (579, 581, 614, 615), (602, 601, 620, 621), (585, 584, 572, 568), (588, 595, 604, 596), (622, 611, 608, 631), (618, 617, 625, 626), (617, 616, 624, 625), (620, 615, 600, 629), (612, 621, 630, 607), (615, 614, 605, 600), (616, 623, 632, 624), (613, 612, 607, 606), (623, 622, 631, 632), (611, 610, 609, 608), (621, 620, 629, 630), (619, 613, 606, 627), (565, 599, 619, 610), (599, 568, 613, 619), (633, 626, 625, 624), (637, 605, 626, 633), (636, 635, 634, 628), (628, 634, 632, 631), (607, 630, 635, 636), (629, 600, 605, 637), (606, 607, 636, 627), (609, 628, 631, 608), (627, 636, 628, 609), (630, 629, 637, 635), (635, 637, 633, 634), (634, 633, 624, 632), (614, 618, 626, 605), (610, 619, 627, 609), (658, 656, 641, 640), (665, 662, 645, 644), (648, 649, 643, 642), (674, 671, 639, 638), (667, 648, 642, 663), (639, 671, 684, 685), (656, 647, 686, 678), (669, 657, 648, 667), (657, 659, 649, 648), (638, 639, 647, 646), (676, 660, 655, 672), (641, 656, 678, 679), (671, 653, 691, 684), (672, 655, 652, 674), (663, 666, 653, 652), (670, 673, 651, 650), (653, 666, 690, 691), (670, 650, 660, 676), (644, 645, 659, 657), (665, 644, 657, 669), (643, 649, 682, 683), (646, 647, 656, 658), (650, 665, 669, 660), (649, 659, 687, 682), (642, 643, 666, 663), (662, 651, 689, 680), (651, 673, 688, 689), (660, 669, 667, 655), (655, 667, 663, 652), (650, 651, 662, 665), (647, 639, 685, 686), (640, 670, 676, 658), (640, 641, 673, 670), (646, 672, 674, 638), (658, 676, 672, 646), (659, 645, 681, 687), (645, 662, 680, 681), (652, 653, 671, 674), (691, 690, 699, 700), (679, 678, 677, 675), (689, 688, 697, 698), (687, 681, 664, 695), (682, 687, 695, 661), (678, 686, 694, 677), (690, 683, 654, 699), (686, 685, 693, 694), (685, 684, 692, 693), (688, 679, 675, 697), (680, 689, 698, 668), (683, 682, 661, 654), (666, 643, 683, 690), (673, 641, 679, 688), (677, 694, 714, 710), (664, 668, 708, 709), (699, 654, 707, 718), (694, 693, 713, 714), (654, 661, 706, 707), (693, 692, 712, 713), (697, 675, 711, 716), (668, 698, 717, 708), (692, 700, 719, 712), (700, 699, 718, 719), (675, 677, 710, 711), (698, 697, 716, 717), (681, 680, 668, 664), (684, 691, 700, 692), (718, 707, 704, 727), (714, 713, 721, 722), (713, 712, 720, 721), (716, 711, 696, 725), (708, 717, 726, 703), (711, 710, 701, 696), (712, 719, 728, 720), (709, 708, 703, 702), (719, 718, 727, 728), (707, 706, 705, 704), (717, 716, 725, 726), (715, 709, 702, 723), (661, 695, 715, 706), (695, 664, 709, 715), (729, 722, 721, 720), (733, 701, 722, 729), (732, 731, 730, 724), (724, 730, 728, 727), (703, 726, 731, 732), (725, 696, 701, 733), (702, 703, 732, 723), (705, 724, 727, 704), (723, 732, 724, 705), (726, 725, 733, 731), (731, 733, 729, 730), (730, 729, 720, 728), (710, 714, 722, 701), (706, 715, 723, 705), (734, 735, 737, 736), (736, 737, 741, 740), (740, 741, 739, 738), (738, 739, 735, 734), (736, 740, 738, 734), (741, 737, 735, 739), (742, 743, 745, 744), (744, 745, 749, 748), (748, 749, 747, 746), (746, 747, 743, 742), (744, 748, 746, 742), (749, 745, 743, 747), (750, 751, 753, 752), (752, 753, 757, 756), (756, 757, 755, 754), (754, 755, 751, 750), (752, 756, 754, 750), (757, 753, 751, 755), (758, 759, 761, 760), (760, 761, 765, 764), (764, 765, 763, 762), (762, 763, 759, 758), (760, 764, 762, 758), (765, 761, 759, 763), (766, 767, 769, 768), (768, 769, 773, 772), (772, 773, 771, 770), (770, 771, 767, 766), (768, 772, 770, 766), (773, 769, 767, 771), (793, 791, 777, 776), (782, 783, 781, 780), (800, 797, 779, 778), (784, 785, 775, 774), (798, 800, 778, 784), (783, 777, 802, 803), (789, 794, 811, 812), (796, 798, 784, 774), (778, 779, 785, 784), (776, 777, 783, 782), (793, 795, 790, 786), (777, 791, 801, 802), (781, 783, 803, 804), (795, 792, 788, 790), (792, 794, 789, 788), (796, 799, 787, 786), (780, 781, 794, 792), (782, 780, 792, 795), (791, 787, 810, 801), (785, 779, 806, 807), (776, 782, 795, 793), (786, 787, 791, 793), (774, 775, 799, 796), (786, 790, 798, 796), (779, 797, 805, 806), (794, 781, 804, 811), (790, 788, 800, 798), (788, 789, 797, 800), (812, 811, 824, 825), (804, 803, 815, 816), (803, 802, 814, 815), (810, 809, 822, 823), (802, 801, 813, 814), (805, 812, 825, 817), (808, 807, 819, 820), (811, 804, 816, 824), (799, 775, 808, 809), (787, 799, 809, 810), (797, 789, 812, 805), (775, 785, 807, 808), (821, 822, 820, 819), (817, 821, 819, 818), (824, 826, 827, 825), (826, 813, 823, 827), (815, 814, 813, 826), (816, 815, 826, 824), (825, 827, 821, 817), (827, 823, 822, 821), (807, 806, 818, 819), (801, 810, 823, 813), (809, 808, 820, 822), (806, 805, 817, 818)])
me_cube_021.polygons.foreach_set('material_index', [1, 1, 1, 1, 1, 1, 1, 1, 1, 1, 1, 1, 1, 1, 1, 1, 1, 1, 1, 1, 1, 1, 1, 1, 1, 1, 1, 1, 1, 1, 1, 1, 1, 1, 1, 1, 1, 1, 1, 1, 1, 1, 1, 1, 1, 1, 1, 1, 1, 1, 1, 1, 1, 1, 1, 1, 1, 1, 1, 1, 1, 1, 1, 1, 1, 1, 1, 1, 1, 1, 1, 1, 1, 1, 1, 1, 1, 1, 1, 1, 1, 1, 1, 1, 1, 1, 2, 2, 2, 2, 2, 2, 2, 2, 2, 2, 2, 2, 2, 2, 2, 2, 2, 2, 2, 2, 2, 2, 2, 2, 2, 2, 2, 2, 2, 2, 2, 2, 2, 2, 2, 2, 2, 2, 2, 2, 2, 2, 2, 2, 2, 2, 2, 2, 2, 2, 2, 2, 2, 2, 2, 2, 2, 2, 2, 2, 2, 2, 2, 2, 2, 2, 2, 2, 2, 2, 2, 2, 2, 2, 2, 2, 2, 2, 2, 2, 2, 2, 2, 2, 2, 2, 2, 2, 2, 2, 2, 2, 2, 2, 2, 2, 2, 2, 2, 2, 2, 2, 2, 2, 2, 2, 2, 2, 2, 2, 2, 2, 2, 2, 2, 2, 2, 2, 2, 2, 2, 2, 2, 2, 2, 2, 2, 2, 1, 1, 1, 1, 1, 1, 1, 1, 1, 1, 1, 1, 1, 1, 1, 1, 1, 1, 1, 1, 1, 1, 1, 1, 1, 1, 1, 1, 1, 1, 1, 1, 1, 1, 1, 1, 1, 1, 1, 1, 1, 1, 1, 1, 1, 1, 1, 1, 1, 1, 1, 1, 1, 1, 1, 1, 1, 1, 1, 1, 1, 1, 1, 1, 1, 1, 1, 1, 1, 1, 1, 1, 1, 1, 1, 1, 1, 1, 1, 1, 1, 1, 1, 1, 1, 1, 1, 1, 1, 1, 1, 1, 1, 1, 1, 1, 1, 1, 1, 1, 1, 1, 1, 1, 1, 1, 1, 1, 1, 1, 1, 1, 1, 1, 1, 1, 1, 1, 1, 1, 1, 1, 1, 1, 1, 1, 1, 1, 1, 1, 1, 1, 1, 1, 1, 1, 2, 2, 2, 2, 2, 2, 2, 2, 2, 2, 2, 2, 2, 2, 2, 2, 2, 2, 2, 2, 2, 2, 2, 2, 2, 2, 2, 2, 2, 2, 2, 2, 2, 2, 2, 2, 2, 2, 0, 0, 0, 0, 0, 0, 0, 0, 0, 0, 0, 0, 2, 2, 0, 0, 0, 0, 0, 0, 0, 0, 0, 0, 0, 0, 0, 0, 0, 0, 0, 0, 0, 0, 0, 0, 0, 0, 0, 0, 0, 0, 0, 0, 0, 0, 0, 0, 0, 0, 0, 0, 0, 0, 0, 0, 2, 2, 2, 2, 2, 2, 2, 2, 2, 2, 2, 2, 2, 2, 2, 2, 2, 2, 2, 2, 2, 2, 2, 2, 2, 2, 2, 2, 2, 2, 2, 2, 2, 2, 2, 2, 2, 2, 0, 2, 2, 0, 0, 0, 0, 0, 0, 2, 2, 0, 2, 2, 0, 0, 0, 0, 0, 0, 0, 0, 0, 0, 0, 0, 2, 0, 0, 0, 0, 0, 0, 0, 0, 0, 0, 0, 0, 0, 0, 0, 0, 0, 0, 0, 0, 0, 0, 0, 0, 0, 0, 0, 0, 0, 2, 2, 2, 2, 2, 2, 2, 2, 2, 2, 2, 2, 2, 2, 2, 2, 2, 2, 2, 2, 2, 2, 2, 2, 2, 2, 2, 2, 2, 2, 1, 1, 1, 1, 1, 1, 1, 1, 1, 1, 1, 1, 1, 1, 1, 1, 1, 1, 1, 1, 1, 1, 1, 1, 1, 1, 1, 1, 1, 1, 1, 1, 1, 1, 1, 1, 1, 1, 1, 1, 1, 1, 1, 1, 1, 1, 1, 1, 1, 1, 1, 1])
_uv = me_cube_021.uv_layers.new(name='UVMap')
_uv.uv.foreach_set('vector', [0.375, 0.2301, 0.625, 0.2301, 0.625, 0.25, 0.375, 0.25, 0.375, 0.375, 0.625, 0.375, 0.625, 0.5, 0.375, 0.5, 0.375, 0.7163, 0.625, 0.7163, 0.625, 0.75, 0.375, 0.75, 0.375, 0.875, 0.625, 0.875, 0.625, 1.0, 0.375, 1.0, 0.25, 0.7163, 0.375, 0.7163, 0.375, 0.75, 0.25, 0.75, 0.625, 0.375, 0.625, 0.25, 0.625, 0.25, 0.625, 0.375, 0.625, 0.6243, 0.625, 0.5199, 0.625, 0.5199, 0.625, 0.6243, 0.125, 0.7163, 0.25, 0.7163, 0.25, 0.75, 0.125, 0.75, 0.375, 0.75, 0.625, 0.75, 0.625, 0.875, 0.375, 0.875, 0.375, 0.25, 0.625, 0.25, 0.625, 0.375, 0.375, 0.375, 0.125, 0.5199, 0.25, 0.5199, 0.25, 0.6243, 0.125, 0.6243, 0.625, 0.25, 0.625, 0.2301, 0.625, 0.2301, 0.625, 0.25, 0.625, 0.5, 0.625, 0.375, 0.625, 0.375, 0.625, 0.5, 0.25, 0.5199, 0.375, 0.5199, 0.375, 0.6243, 0.25, 0.6243, 0.375, 0.5199, 0.625, 0.5199, 0.625, 0.6243, 0.375, 0.6243, 0.375, 0.03373, 0.625, 0.03373, 0.625, 0.1257, 0.375, 0.1257, 0.375, 0.5, 0.625, 0.5, 0.625, 0.5199, 0.375, 0.5199, 0.25, 0.5, 0.375, 0.5, 0.375, 0.5199, 0.25, 0.5199, 0.625, 0.2301, 0.625, 0.1257, 0.625, 0.1257, 0.625, 0.2301, 0.625, 0.875, 0.625, 0.75, 0.625, 0.75, 0.625, 0.875, 0.125, 0.5, 0.25, 0.5, 0.25, 0.5199, 0.125, 0.5199, 0.375, 0.1257, 0.625, 0.1257, 0.625, 0.2301, 0.375, 0.2301, 0.375, 0.0, 0.625, 0.0, 0.625, 0.03373, 0.375, 0.03373, 0.125, 0.6243, 0.25, 0.6243, 0.25, 0.7163, 0.125, 0.7163, 0.625, 0.75, 0.625, 0.7163, 0.625, 0.7163, 0.625, 0.75, 0.625, 0.5199, 0.625, 0.5, 0.625, 0.5, 0.625, 0.5199, 0.25, 0.6243, 0.375, 0.6243, 0.375, 0.7163, 0.25, 0.7163, 0.375, 0.6243, 0.625, 0.6243, 0.625, 0.7163, 0.375, 0.7163, 0.625, 0.6243, 0.625, 0.5199, 0.625, 0.5199, 0.625, 0.6243, 0.625, 0.5, 0.625, 0.375, 0.625, 0.375, 0.625, 0.5, 0.625, 0.375, 0.625, 0.25, 0.625, 0.25, 0.625, 0.375, 0.625, 0.1257, 0.625, 0.03373, 0.625, 0.03373, 0.625, 0.1257, 0.625, 0.25, 0.625, 0.2301, 0.625, 0.2301, 0.625, 0.25, 0.625, 0.7163, 0.625, 0.6243, 0.625, 0.6243, 0.625, 0.7163, 0.625, 1.0, 0.625, 0.875, 0.625, 0.875, 0.625, 1.0, 0.625, 0.5199, 0.625, 0.5, 0.625, 0.5, 0.625, 0.5199, 0.625, 0.03373, 0.625, 0.0, 0.625, 0.0, 0.625, 0.03373, 0.625, 0.1257, 0.625, 0.03373, 0.625, 0.03373, 0.625, 0.1257, 0.625, 0.7163, 0.625, 0.6243, 0.625, 0.6243, 0.625, 0.7163, 0.625, 1.0, 0.625, 0.875, 0.625, 0.875, 0.625, 1.0, 0.75, 0.7163, 0.875, 0.7163, 0.875, 0.75, 0.75, 0.75, 0.625, 0.7163, 0.75, 0.7163, 0.75, 0.75, 0.625, 0.75, 0.625, 0.5199, 0.75, 0.5199, 0.75, 0.6243, 0.625, 0.6243, 0.75, 0.5199, 0.875, 0.5199, 0.875, 0.6243, 0.75, 0.6243, 0.75, 0.5, 0.875, 0.5, 0.875, 0.5199, 0.75, 0.5199, 0.625, 0.5, 0.75, 0.5, 0.75, 0.5199, 0.625, 0.5199, 0.625, 0.6243, 0.75, 0.6243, 0.75, 0.7163, 0.625, 0.7163, 0.75, 0.6243, 0.875, 0.6243, 0.875, 0.7163, 0.75, 0.7163, 0.625, 0.875, 0.625, 0.75, 0.625, 0.75, 0.625, 0.875, 0.625, 0.2301, 0.625, 0.1257, 0.625, 0.1257, 0.625, 0.2301, 0.625, 0.03373, 0.625, 0.0, 0.625, 0.0, 0.625, 0.03373, 0.625, 0.75, 0.625, 0.7163, 0.625, 0.7163, 0.625, 0.75, 1.0, 0.5, 1.0, 1.0, 0.9688, 1.0, 0.9688, 0.5, 0.9688, 0.5, 0.9688, 1.0, 0.9375, 1.0, 0.9375, 0.5, 0.9375, 0.5, 0.9375, 1.0, 0.9062, 1.0, 0.9062, 0.5, 0.9062, 0.5, 0.9062, 1.0, 0.875, 1.0, 0.875, 0.5, 0.875, 0.5, 0.875, 1.0, 0.8438, 1.0, 0.8438, 0.5, 0.8438, 0.5, 0.8438, 1.0, 0.8125, 1.0, 0.8125, 0.5, 0.8125, 0.5, 0.8125, 1.0, 0.7812, 1.0, 0.7812, 0.5, 0.7812, 0.5, 0.7812, 1.0, 0.75, 1.0, 0.75, 0.5, 0.75, 0.5, 0.75, 1.0, 0.7188, 1.0, 0.7188, 0.5, 0.7188, 0.5, 0.7188, 1.0, 0.6875, 1.0, 0.6875, 0.5, 0.6875, 0.5, 0.6875, 1.0, 0.6562, 1.0, 0.6562, 0.5, 0.6562, 0.5, 0.6562, 1.0, 0.625, 1.0, 0.625, 0.5, 0.625, 0.5, 0.625, 1.0, 0.5938, 1.0, 0.5938, 0.5, 0.5938, 0.5, 0.5938, 1.0, 0.5625, 1.0, 0.5625, 0.5, 0.5625, 0.5, 0.5625, 1.0, 0.5312, 1.0, 0.5312, 0.5, 0.5312, 0.5, 0.5312, 1.0, 0.5, 1.0, 0.5, 0.5, 0.5, 0.5, 0.5, 1.0, 0.4688, 1.0, 0.4688, 0.5, 0.4688, 0.5, 0.4688, 1.0, 0.4375, 1.0, 0.4375, 0.5, 0.4375, 0.5, 0.4375, 1.0, 0.4062, 1.0, 0.4062, 0.5, 0.4062, 0.5, 0.4062, 1.0, 0.375, 1.0, 0.375, 0.5, 0.375, 0.5, 0.375, 1.0, 0.3438, 1.0, 0.3438, 0.5, 0.3438, 0.5, 0.3438, 1.0, 0.3125, 1.0, 0.3125, 0.5, 0.3125, 0.5, 0.3125, 1.0, 0.2812, 1.0, 0.2812, 0.5, 0.2812, 0.5, 0.2812, 1.0, 0.25, 1.0, 0.25, 0.5, 0.25, 0.5, 0.25, 1.0, 0.2188, 1.0, 0.2188, 0.5, 0.2188, 0.5, 0.2188, 1.0, 0.1875, 1.0, 0.1875, 0.5, 0.1875, 0.5, 0.1875, 1.0, 0.1562, 1.0, 0.1562, 0.5, 0.1562, 0.5, 0.1562, 1.0, 0.125, 1.0, 0.125, 0.5, 0.125, 0.5, 0.125, 1.0, 0.09375, 1.0, 0.09375, 0.5, 0.09375, 0.5, 0.09375, 1.0, 0.0625, 1.0, 0.0625, 0.5, 0.2968, 0.4854, 0.25, 0.49, 0.2032, 0.4854, 0.1582, 0.4717, 0.1167, 0.4496, 0.08029, 0.4197, 0.05045, 0.3833, 0.02827, 0.3418, 0.01461, 0.2968, 0.01, 0.25, 0.01461, 0.2032, 0.02827, 0.1582, 0.05045, 0.1167, 0.08029, 0.08029, 0.1167, 0.05045, 0.1582, 0.02827, 0.2032, 0.01461, 0.25, 0.01, 0.2968, 0.01461, 0.3418, 0.02827, 0.3833, 0.05045, 0.4197, 0.08029, 0.4496, 0.1167, 0.4717, 0.1582, 0.4854, 0.2032, 0.49, 0.25, 0.4854, 0.2968, 0.4717, 0.3418, 0.4496, 0.3833, 0.4197, 0.4197, 0.3833, 0.4496, 0.3418, 0.4717, 0.0625, 0.5, 0.0625, 1.0, 0.03125, 1.0, 0.03125, 0.5, 0.03125, 0.5, 0.03125, 1.0, 0.0, 1.0, 0.0, 0.5, 0.75, 0.49, 0.7968, 0.4854, 0.8418, 0.4717, 0.8833, 0.4496, 0.9197, 0.4197, 0.9496, 0.3833, 0.9717, 0.3418, 0.9854, 0.2968, 0.99, 0.25, 0.9854, 0.2032, 0.9717, 0.1582, 0.9496, 0.1167, 0.9197, 0.08029, 0.8833, 0.05045, 0.8418, 0.02827, 0.7968, 0.01461, 0.75, 0.01, 0.7032, 0.01461, 0.6582, 0.02827, 0.6167, 0.05045, 0.5803, 0.08029, 0.5504, 0.1167, 0.5283, 0.1582, 0.5146, 0.2032, 0.51, 0.25, 0.5146, 0.2968, 0.5283, 0.3418, 0.5504, 0.3833, 0.5803, 0.4197, 0.6167, 0.4496, 0.6582, 0.4717, 0.7032, 0.4854, 0.375, 0.0, 0.625, 0.0, 0.625, 0.25, 0.375, 0.25, 0.375, 0.25, 0.625, 0.25, 0.625, 0.5, 0.375, 0.5, 0.375, 0.5, 0.625, 0.5, 0.625, 0.75, 0.375, 0.75, 0.375, 0.75, 0.625, 0.75, 0.625, 1.0, 0.375, 1.0, 0.125, 0.5, 0.375, 0.5, 0.375, 0.75, 0.125, 0.75, 0.625, 0.5, 0.875, 0.5, 0.875, 0.75, 0.625, 0.75, 1.0, 0.5, 1.0, 1.0, 0.9688, 1.0, 0.9688, 0.5, 0.9688, 0.5, 0.9688, 1.0, 0.9375, 1.0, 0.9375, 0.5, 0.9375, 0.5, 0.9375, 1.0, 0.9062, 1.0, 0.9062, 0.5, 0.9062, 0.5, 0.9062, 1.0, 0.875, 1.0, 0.875, 0.5, 0.875, 0.5, 0.875, 1.0, 0.8438, 1.0, 0.8438, 0.5, 0.8438, 0.5, 0.8438, 1.0, 0.8125, 1.0, 0.8125, 0.5, 0.8125, 0.5, 0.8125, 1.0, 0.7812, 1.0, 0.7812, 0.5, 0.7812, 0.5, 0.7812, 1.0, 0.75, 1.0, 0.75, 0.5, 0.75, 0.5, 0.75, 1.0, 0.7188, 1.0, 0.7188, 0.5, 0.7188, 0.5, 0.7188, 1.0, 0.6875, 1.0, 0.6875, 0.5, 0.6875, 0.5, 0.6875, 1.0, 0.6562, 1.0, 0.6562, 0.5, 0.6562, 0.5, 0.6562, 1.0, 0.625, 1.0, 0.625, 0.5, 0.625, 0.5, 0.625, 1.0, 0.5938, 1.0, 0.5938, 0.5, 0.5938, 0.5, 0.5938, 1.0, 0.5625, 1.0, 0.5625, 0.5, 0.5625, 0.5, 0.5625, 1.0, 0.5312, 1.0, 0.5312, 0.5, 0.5312, 0.5, 0.5312, 1.0, 0.5, 1.0, 0.5, 0.5, 0.5, 0.5, 0.5, 1.0, 0.4688, 1.0, 0.4688, 0.5, 0.4688, 0.5, 0.4688, 1.0, 0.4375, 1.0, 0.4375, 0.5, 0.4375, 0.5, 0.4375, 1.0, 0.4062, 1.0, 0.4062, 0.5, 0.4062, 0.5, 0.4062, 1.0, 0.375, 1.0, 0.375, 0.5, 0.375, 0.5, 0.375, 1.0, 0.3438, 1.0, 0.3438, 0.5, 0.3438, 0.5, 0.3438, 1.0, 0.3125, 1.0, 0.3125, 0.5, 0.3125, 0.5, 0.3125, 1.0, 0.2812, 1.0, 0.2812, 0.5, 0.2812, 0.5, 0.2812, 1.0, 0.25, 1.0, 0.25, 0.5, 0.25, 0.5, 0.25, 1.0, 0.2188, 1.0, 0.2188, 0.5, 0.2188, 0.5, 0.2188, 1.0, 0.1875, 1.0, 0.1875, 0.5, 0.1875, 0.5, 0.1875, 1.0, 0.1562, 1.0, 0.1562, 0.5, 0.1562, 0.5, 0.1562, 1.0, 0.125, 1.0, 0.125, 0.5, 0.125, 0.5, 0.125, 1.0, 0.09375, 1.0, 0.09375, 0.5, 0.09375, 0.5, 0.09375, 1.0, 0.0625, 1.0, 0.0625, 0.5, 0.2968, 0.4854, 0.25, 0.49, 0.2032, 0.4854, 0.1582, 0.4717, 0.1167, 0.4496, 0.08029, 0.4197, 0.05045, 0.3833, 0.02827, 0.3418, 0.01461, 0.2968, 0.01, 0.25, 0.01461, 0.2032, 0.02827, 0.1582, 0.05045, 0.1167, 0.08029, 0.08029, 0.1167, 0.05045, 0.1582, 0.02827, 0.2032, 0.01461, 0.25, 0.01, 0.2968, 0.01461, 0.3418, 0.02827, 0.3833, 0.05045, 0.4197, 0.08029, 0.4496, 0.1167, 0.4717, 0.1582, 0.4854, 0.2032, 0.49, 0.25, 0.4854, 0.2968, 0.4717, 0.3418, 0.4496, 0.3833, 0.4197, 0.4197, 0.3833, 0.4496, 0.3418, 0.4717, 0.0625, 0.5, 0.0625, 1.0, 0.03125, 1.0, 0.03125, 0.5, 0.03125, 0.5, 0.03125, 1.0, 0.0, 1.0, 0.0, 0.5, 0.9062, 0.5, 0.875, 0.5, 0.875, 0.5, 0.9062, 0.5, 0.7812, 0.5, 0.75, 0.5, 0.75, 0.5, 0.7812, 0.5, 0.625, 0.5, 0.5938, 0.5, 0.5938, 0.5, 0.625, 0.5, 0.3438, 0.5, 0.3125, 0.5, 0.3125, 0.5, 0.3438, 0.5, 0.0625, 0.5, 0.03125, 0.5, 0.03125, 0.5, 0.0625, 0.5, 0.75, 0.5, 0.7188, 0.5, 0.7188, 0.5, 0.75, 0.5, 0.4688, 0.5, 0.4375, 0.5, 0.4375, 0.5, 0.4688, 0.5, 0.1875, 0.5, 0.1562, 0.5, 0.1562, 0.5, 0.1875, 0.5, 0.875, 0.5, 0.8438, 0.5, 0.8438, 0.5, 0.875, 0.5, 0.5938, 0.5, 0.5625, 0.5, 0.5625, 0.5, 0.5938, 0.5, 0.3125, 0.5, 0.2812, 0.5, 0.2812, 0.5, 0.3125, 0.5, 1.0, 0.5, 0.9688, 0.5, 0.9688, 0.5, 1.0, 0.5, 0.03125, 0.5, 0.0, 0.5, 0.0, 0.5, 0.03125, 0.5, 0.7188, 0.5, 0.6875, 0.5, 0.6875, 0.5, 0.7188, 0.5, 0.4375, 0.5, 0.4062, 0.5, 0.4062, 0.5, 0.4375, 0.5, 0.1562, 0.5, 0.125, 0.5, 0.125, 0.5, 0.1562, 0.5, 0.8438, 0.5, 0.8125, 0.5, 0.8125, 0.5, 0.8438, 0.5, 0.5625, 0.5, 0.5312, 0.5, 0.5312, 0.5, 0.5625, 0.5, 0.2812, 0.5, 0.25, 0.5, 0.25, 0.5, 0.2812, 0.5, 0.9688, 0.5, 0.9375, 0.5, 0.9375, 0.5, 0.9688, 0.5, 0.6875, 0.5, 0.6562, 0.5, 0.6562, 0.5, 0.6875, 0.5, 0.4062, 0.5, 0.375, 0.5, 0.375, 0.5, 0.4062, 0.5, 0.125, 0.5, 0.09375, 0.5, 0.09375, 0.5, 0.125, 0.5, 0.8125, 0.5, 0.7812, 0.5, 0.7812, 0.5, 0.8125, 0.5, 0.5312, 0.5, 0.5, 0.5, 0.5, 0.5, 0.5312, 0.5, 0.25, 0.5, 0.2188, 0.5, 0.2188, 0.5, 0.25, 0.5, 0.9375, 0.5, 0.9062, 0.5, 0.9062, 0.5, 0.9375, 0.5, 0.6562, 0.5, 0.625, 0.5, 0.625, 0.5, 0.6562, 0.5, 0.375, 0.5, 0.3438, 0.5, 0.3438, 0.5, 0.375, 0.5, 0.09375, 0.5, 0.0625, 0.5, 0.0625, 0.5, 0.09375, 0.5, 0.7812, 0.5, 0.75, 0.5, 0.75, 0.5, 0.7812, 0.5, 0.5, 0.5, 0.4688, 0.5, 0.4688, 0.5, 0.5, 0.5, 0.2188, 0.5, 0.1875, 0.5, 0.1875, 0.5, 0.2188, 0.5, 0.75, 0.49, 0.7968, 0.4854, 0.8418, 0.4717, 0.8833, 0.4496, 0.9197, 0.4197, 0.9496, 0.3833, 0.9717, 0.3418, 0.9854, 0.2968, 0.99, 0.25, 0.9854, 0.2032, 0.9717, 0.1582, 0.9496, 0.1167, 0.9197, 0.08029, 0.8833, 0.05045, 0.8418, 0.02827, 0.7968, 0.01461, 0.75, 0.01, 0.7032, 0.01461, 0.6582, 0.02827, 0.6167, 0.05045, 0.5803, 0.08029, 0.5504, 0.1167, 0.5283, 0.1582, 0.5146, 0.2032, 0.51, 0.25, 0.5146, 0.2968, 0.5283, 0.3418, 0.5504, 0.3833, 0.5803, 0.4197, 0.6167, 0.4496, 0.6582, 0.4717, 0.7032, 0.4854, 0.3438, 0.5, 0.3125, 0.5, 0.3125, 0.5, 0.3438, 0.5, 0.75, 0.5, 0.7188, 0.5, 0.7188, 0.5, 0.75, 0.5, 0.3125, 0.5, 0.2812, 0.5, 0.2812, 0.5, 0.3125, 0.5, 0.7188, 0.5, 0.6875, 0.5, 0.6875, 0.5, 0.7188, 0.5, 0.2812, 0.5, 0.25, 0.5, 0.25, 0.5, 0.2812, 0.5, 0.6875, 0.5, 0.6562, 0.5, 0.6562, 0.5, 0.6875, 0.5, 0.25, 0.5, 0.2188, 0.5, 0.2188, 0.5, 0.25, 0.5, 0.6562, 0.5, 0.625, 0.5, 0.625, 0.5, 0.6562, 0.5, 0.2188, 0.5, 0.1875, 0.5, 0.1875, 0.5, 0.2188, 0.5, 0.625, 0.5, 0.5938, 0.5, 0.5938, 0.5, 0.625, 0.5, 0.1875, 0.5, 0.1562, 0.5, 0.1562, 0.5, 0.1875, 0.5, 0.5938, 0.5, 0.5625, 0.5, 0.5625, 0.5, 0.5938, 0.5, 1.0, 0.5, 0.9688, 0.5, 0.9688, 0.5, 1.0, 0.5, 0.1562, 0.5, 0.125, 0.5, 0.125, 0.5, 0.1562, 0.5, 0.5625, 0.5, 0.5312, 0.5, 0.5312, 0.5, 0.5625, 0.5, 0.9688, 0.5, 0.9375, 0.5, 0.9375, 0.5, 0.9688, 0.5, 0.125, 0.5, 0.09375, 0.5, 0.09375, 0.5, 0.125, 0.5, 0.5312, 0.5, 0.5, 0.5, 0.5, 0.5, 0.5312, 0.5, 0.9375, 0.5, 0.9062, 0.5, 0.9062, 0.5, 0.9375, 0.5, 0.09375, 0.5, 0.0625, 0.5, 0.0625, 0.5, 0.09375, 0.5, 0.5, 0.5, 0.4688, 0.5, 0.4688, 0.5, 0.5, 0.5, 0.9062, 0.5, 0.875, 0.5, 0.875, 0.5, 0.9062, 0.5, 0.0625, 0.5, 0.03125, 0.5, 0.03125, 0.5, 0.0625, 0.5, 0.4688, 0.5, 0.4375, 0.5, 0.4375, 0.5, 0.4688, 0.5, 0.875, 0.5, 0.8438, 0.5, 0.8438, 0.5, 0.875, 0.5, 0.03125, 0.5, 0.0, 0.5, 0.0, 0.5, 0.03125, 0.5, 0.4375, 0.5, 0.4062, 0.5, 0.4062, 0.5, 0.4375, 0.5, 0.8438, 0.5, 0.8125, 0.5, 0.8125, 0.5, 0.8438, 0.5, 0.4062, 0.5, 0.375, 0.5, 0.375, 0.5, 0.4062, 0.5, 0.8125, 0.5, 0.7812, 0.5, 0.7812, 0.5, 0.8125, 0.5, 0.375, 0.5, 0.3438, 0.5, 0.3438, 0.5, 0.375, 0.5, 0.375, 0.0, 0.625, 0.0, 0.625, 0.25, 0.375, 0.25, 0.375, 0.25, 0.625, 0.25, 0.625, 0.5, 0.375, 0.5, 0.375, 0.5, 0.625, 0.5, 0.625, 0.75, 0.375, 0.75, 0.375, 0.75, 0.625, 0.75, 0.625, 1.0, 0.375, 1.0, 0.125, 0.5, 0.375, 0.5, 0.375, 0.75, 0.125, 0.75, 0.625, 0.5, 0.875, 0.5, 0.875, 0.75, 0.625, 0.75, 0.375, 0.0, 0.625, 0.0, 0.625, 0.25, 0.375, 0.25, 0.375, 0.25, 0.625, 0.25, 0.625, 0.5, 0.375, 0.5, 0.375, 0.5, 0.625, 0.5, 0.625, 0.75, 0.375, 0.75, 0.375, 0.75, 0.625, 0.75, 0.625, 1.0, 0.375, 1.0, 0.125, 0.5, 0.375, 0.5, 0.375, 0.75, 0.125, 0.75, 0.625, 0.5, 0.875, 0.5, 0.875, 0.75, 0.625, 0.75, 0.375, 0.0, 0.625, 0.0, 0.625, 0.25, 0.375, 0.25, 0.375, 0.25, 0.625, 0.25, 0.625, 0.5, 0.375, 0.5, 0.375, 0.5, 0.625, 0.5, 0.625, 0.75, 0.375, 0.75, 0.375, 0.75, 0.625, 0.75, 0.625, 1.0, 0.375, 1.0, 0.125, 0.5, 0.375, 0.5, 0.375, 0.75, 0.125, 0.75, 0.625, 0.5, 0.875, 0.5, 0.875, 0.75, 0.625, 0.75, 0.375, 0.0, 0.625, 0.0, 0.625, 0.25, 0.375, 0.25, 0.375, 0.25, 0.625, 0.25, 0.625, 0.5, 0.375, 0.5, 0.375, 0.5, 0.625, 0.5, 0.625, 0.75, 0.375, 0.75, 0.375, 0.75, 0.625, 0.75, 0.625, 1.0, 0.375, 1.0, 0.125, 0.5, 0.375, 0.5, 0.375, 0.75, 0.125, 0.75, 0.625, 0.5, 0.875, 0.5, 0.875, 0.75, 0.625, 0.75, 1.0, 0.5, 1.0, 1.0, 0.9688, 1.0, 0.9688, 0.5, 0.9688, 0.5, 0.9688, 1.0, 0.9375, 1.0, 0.9375, 0.5, 0.9375, 0.5, 0.9375, 1.0, 0.9062, 1.0, 0.9062, 0.5, 0.9062, 0.5, 0.9062, 1.0, 0.875, 1.0, 0.875, 0.5, 0.875, 0.5, 0.875, 1.0, 0.8438, 1.0, 0.8438, 0.5, 0.8438, 0.5, 0.8438, 1.0, 0.8125, 1.0, 0.8125, 0.5, 0.8125, 0.5, 0.8125, 1.0, 0.7812, 1.0, 0.7812, 0.5, 0.7812, 0.5, 0.7812, 1.0, 0.75, 1.0, 0.75, 0.5, 0.75, 0.5, 0.75, 1.0, 0.7188, 1.0, 0.7188, 0.5, 0.7188, 0.5, 0.7188, 1.0, 0.6875, 1.0, 0.6875, 0.5, 0.6875, 0.5, 0.6875, 1.0, 0.6562, 1.0, 0.6562, 0.5, 0.6562, 0.5, 0.6562, 1.0, 0.625, 1.0, 0.625, 0.5, 0.625, 0.5, 0.625, 1.0, 0.5938, 1.0, 0.5938, 0.5, 0.5938, 0.5, 0.5938, 1.0, 0.5625, 1.0, 0.5625, 0.5, 0.5625, 0.5, 0.5625, 1.0, 0.5312, 1.0, 0.5312, 0.5, 0.5312, 0.5, 0.5312, 1.0, 0.5, 1.0, 0.5, 0.5, 0.5, 0.5, 0.5, 1.0, 0.4688, 1.0, 0.4688, 0.5, 0.4688, 0.5, 0.4688, 1.0, 0.4375, 1.0, 0.4375, 0.5, 0.4375, 0.5, 0.4375, 1.0, 0.4062, 1.0, 0.4062, 0.5, 0.4062, 0.5, 0.4062, 1.0, 0.375, 1.0, 0.375, 0.5, 0.375, 0.5, 0.375, 1.0, 0.3438, 1.0, 0.3438, 0.5, 0.3438, 0.5, 0.3438, 1.0, 0.3125, 1.0, 0.3125, 0.5, 0.3125, 0.5, 0.3125, 1.0, 0.2812, 1.0, 0.2812, 0.5, 0.2812, 0.5, 0.2812, 1.0, 0.25, 1.0, 0.25, 0.5, 0.25, 0.5, 0.25, 1.0, 0.2188, 1.0, 0.2188, 0.5, 0.2188, 0.5, 0.2188, 1.0, 0.1875, 1.0, 0.1875, 0.5, 0.1875, 0.5, 0.1875, 1.0, 0.1562, 1.0, 0.1562, 0.5, 0.1562, 0.5, 0.1562, 1.0, 0.125, 1.0, 0.125, 0.5, 0.125, 0.5, 0.125, 1.0, 0.09375, 1.0, 0.09375, 0.5, 0.09375, 0.5, 0.09375, 1.0, 0.0625, 1.0, 0.0625, 0.5, 0.2968, 0.4854, 0.25, 0.49, 0.2032, 0.4854, 0.1582, 0.4717, 0.1167, 0.4496, 0.08029, 0.4197, 0.05045, 0.3833, 0.02827, 0.3418, 0.01461, 0.2968, 0.01, 0.25, 0.01461, 0.2032, 0.02827, 0.1582, 0.05045, 0.1167, 0.08029, 0.08029, 0.1167, 0.05045, 0.1582, 0.02827, 0.2032, 0.01461, 0.25, 0.01, 0.2968, 0.01461, 0.3418, 0.02827, 0.3833, 0.05045, 0.4197, 0.08029, 0.4496, 0.1167, 0.4717, 0.1582, 0.4854, 0.2032, 0.49, 0.25, 0.4854, 0.2968, 0.4717, 0.3418, 0.4496, 0.3833, 0.4197, 0.4197, 0.3833, 0.4496, 0.3418, 0.4717, 0.0625, 0.5, 0.0625, 1.0, 0.03125, 1.0, 0.03125, 0.5, 0.03125, 0.5, 0.03125, 1.0, 0.0, 1.0, 0.0, 0.5, 0.75, 0.49, 0.7968, 0.4854, 0.8418, 0.4717, 0.8833, 0.4496, 0.9197, 0.4197, 0.9496, 0.3833, 0.9717, 0.3418, 0.9854, 0.2968, 0.99, 0.25, 0.9854, 0.2032, 0.9717, 0.1582, 0.9496, 0.1167, 0.9197, 0.08029, 0.8833, 0.05045, 0.8418, 0.02827, 0.7968, 0.01461, 0.75, 0.01, 0.7032, 0.01461, 0.6582, 0.02827, 0.6167, 0.05045, 0.5803, 0.08029, 0.5504, 0.1167, 0.5283, 0.1582, 0.5146, 0.2032, 0.51, 0.25, 0.5146, 0.2968, 0.5283, 0.3418, 0.5504, 0.3833, 0.5803, 0.4197, 0.6167, 0.4496, 0.6582, 0.4717, 0.7032, 0.4854, 1.0, 0.5, 1.0, 1.0, 0.9688, 1.0, 0.9688, 0.5, 0.9688, 0.5, 0.9688, 1.0, 0.9375, 1.0, 0.9375, 0.5, 0.9375, 0.5, 0.9375, 1.0, 0.9062, 1.0, 0.9062, 0.5, 0.9062, 0.5, 0.9062, 1.0, 0.875, 1.0, 0.875, 0.5, 0.875, 0.5, 0.875, 1.0, 0.8438, 1.0, 0.8438, 0.5, 0.8438, 0.5, 0.8438, 1.0, 0.8125, 1.0, 0.8125, 0.5, 0.8125, 0.5, 0.8125, 1.0, 0.7812, 1.0, 0.7812, 0.5, 0.7812, 0.5, 0.7812, 1.0, 0.75, 1.0, 0.75, 0.5, 0.75, 0.5, 0.75, 1.0, 0.7188, 1.0, 0.7188, 0.5, 0.7188, 0.5, 0.7188, 1.0, 0.6875, 1.0, 0.6875, 0.5, 0.6875, 0.5, 0.6875, 1.0, 0.6562, 1.0, 0.6562, 0.5, 0.6562, 0.5, 0.6562, 1.0, 0.625, 1.0, 0.625, 0.5, 0.625, 0.5, 0.625, 1.0, 0.5938, 1.0, 0.5938, 0.5, 0.5938, 0.5, 0.5938, 1.0, 0.5625, 1.0, 0.5625, 0.5, 0.5625, 0.5, 0.5625, 1.0, 0.5312, 1.0, 0.5312, 0.5, 0.5312, 0.5, 0.5312, 1.0, 0.5, 1.0, 0.5, 0.5, 0.5, 0.5, 0.5, 1.0, 0.4688, 1.0, 0.4688, 0.5, 0.4688, 0.5, 0.4688, 1.0, 0.4375, 1.0, 0.4375, 0.5, 0.4375, 0.5, 0.4375, 1.0, 0.4062, 1.0, 0.4062, 0.5, 0.4062, 0.5, 0.4062, 1.0, 0.375, 1.0, 0.375, 0.5, 0.375, 0.5, 0.375, 1.0, 0.3438, 1.0, 0.3438, 0.5, 0.3438, 0.5, 0.3438, 1.0, 0.3125, 1.0, 0.3125, 0.5, 0.3125, 0.5, 0.3125, 1.0, 0.2812, 1.0, 0.2812, 0.5, 0.2812, 0.5, 0.2812, 1.0, 0.25, 1.0, 0.25, 0.5, 0.25, 0.5, 0.25, 1.0, 0.2188, 1.0, 0.2188, 0.5, 0.2188, 0.5, 0.2188, 1.0, 0.1875, 1.0, 0.1875, 0.5, 0.1875, 0.5, 0.1875, 1.0, 0.1562, 1.0, 0.1562, 0.5, 0.1562, 0.5, 0.1562, 1.0, 0.125, 1.0, 0.125, 0.5, 0.125, 0.5, 0.125, 1.0, 0.09375, 1.0, 0.09375, 0.5, 0.09375, 0.5, 0.09375, 1.0, 0.0625, 1.0, 0.0625, 0.5, 0.2968, 0.4854, 0.25, 0.49, 0.2032, 0.4854, 0.1582, 0.4717, 0.1167, 0.4496, 0.08029, 0.4197, 0.05045, 0.3833, 0.02827, 0.3418, 0.01461, 0.2968, 0.01, 0.25, 0.01461, 0.2032, 0.02827, 0.1582, 0.05045, 0.1167, 0.08029, 0.08029, 0.1167, 0.05045, 0.1582, 0.02827, 0.2032, 0.01461, 0.25, 0.01, 0.2968, 0.01461, 0.3418, 0.02827, 0.3833, 0.05045, 0.4197, 0.08029, 0.4496, 0.1167, 0.4717, 0.1582, 0.4854, 0.2032, 0.49, 0.25, 0.4854, 0.2968, 0.4717, 0.3418, 0.4496, 0.3833, 0.4197, 0.4197, 0.3833, 0.4496, 0.3418, 0.4717, 0.0625, 0.5, 0.0625, 1.0, 0.03125, 1.0, 0.03125, 0.5, 0.03125, 0.5, 0.03125, 1.0, 0.0, 1.0, 0.0, 0.5, 0.75, 0.49, 0.7968, 0.4854, 0.8418, 0.4717, 0.8833, 0.4496, 0.9197, 0.4197, 0.9496, 0.3833, 0.9717, 0.3418, 0.9854, 0.2968, 0.99, 0.25, 0.9854, 0.2032, 0.9717, 0.1582, 0.9496, 0.1167, 0.9197, 0.08029, 0.8833, 0.05045, 0.8418, 0.02827, 0.7968, 0.01461, 0.75, 0.01, 0.7032, 0.01461, 0.6582, 0.02827, 0.6167, 0.05045, 0.5803, 0.08029, 0.5504, 0.1167, 0.5283, 0.1582, 0.5146, 0.2032, 0.51, 0.25, 0.5146, 0.2968, 0.5283, 0.3418, 0.5504, 0.3833, 0.5803, 0.4197, 0.6167, 0.4496, 0.6582, 0.4717, 0.7032, 0.4854, 1.0, 0.5, 1.0, 1.0, 0.9688, 1.0, 0.9688, 0.5, 0.9688, 0.5, 0.9688, 1.0, 0.9375, 1.0, 0.9375, 0.5, 0.9375, 0.5, 0.9375, 1.0, 0.9062, 1.0, 0.9062, 0.5, 0.9062, 0.5, 0.9062, 1.0, 0.875, 1.0, 0.875, 0.5, 0.875, 0.5, 0.875, 1.0, 0.8438, 1.0, 0.8438, 0.5, 0.8438, 0.5, 0.8438, 1.0, 0.8125, 1.0, 0.8125, 0.5, 0.8125, 0.5, 0.8125, 1.0, 0.7812, 1.0, 0.7812, 0.5, 0.7812, 0.5, 0.7812, 1.0, 0.75, 1.0, 0.75, 0.5, 0.75, 0.5, 0.75, 1.0, 0.7188, 1.0, 0.7188, 0.5, 0.7188, 0.5, 0.7188, 1.0, 0.6875, 1.0, 0.6875, 0.5, 0.6875, 0.5, 0.6875, 1.0, 0.6562, 1.0, 0.6562, 0.5, 0.6562, 0.5, 0.6562, 1.0, 0.625, 1.0, 0.625, 0.5, 0.625, 0.5, 0.625, 1.0, 0.5938, 1.0, 0.5938, 0.5, 0.5938, 0.5, 0.5938, 1.0, 0.5625, 1.0, 0.5625, 0.5, 0.5625, 0.5, 0.5625, 1.0, 0.5312, 1.0, 0.5312, 0.5, 0.5312, 0.5, 0.5312, 1.0, 0.5, 1.0, 0.5, 0.5, 0.5, 0.5, 0.5, 1.0, 0.4688, 1.0, 0.4688, 0.5, 0.4688, 0.5, 0.4688, 1.0, 0.4375, 1.0, 0.4375, 0.5, 0.4375, 0.5, 0.4375, 1.0, 0.4062, 1.0, 0.4062, 0.5, 0.4062, 0.5, 0.4062, 1.0, 0.375, 1.0, 0.375, 0.5, 0.375, 0.5, 0.375, 1.0, 0.3438, 1.0, 0.3438, 0.5, 0.3438, 0.5, 0.3438, 1.0, 0.3125, 1.0, 0.3125, 0.5, 0.3125, 0.5, 0.3125, 1.0, 0.2812, 1.0, 0.2812, 0.5, 0.2812, 0.5, 0.2812, 1.0, 0.25, 1.0, 0.25, 0.5, 0.25, 0.5, 0.25, 1.0, 0.2188, 1.0, 0.2188, 0.5, 0.2188, 0.5, 0.2188, 1.0, 0.1875, 1.0, 0.1875, 0.5, 0.1875, 0.5, 0.1875, 1.0, 0.1562, 1.0, 0.1562, 0.5, 0.1562, 0.5, 0.1562, 1.0, 0.125, 1.0, 0.125, 0.5, 0.125, 0.5, 0.125, 1.0, 0.09375, 1.0, 0.09375, 0.5, 0.09375, 0.5, 0.09375, 1.0, 0.0625, 1.0, 0.0625, 0.5, 0.2968, 0.4854, 0.25, 0.49, 0.2032, 0.4854, 0.1582, 0.4717, 0.1167, 0.4496, 0.08029, 0.4197, 0.05045, 0.3833, 0.02827, 0.3418, 0.01461, 0.2968, 0.01, 0.25, 0.01461, 0.2032, 0.02827, 0.1582, 0.05045, 0.1167, 0.08029, 0.08029, 0.1167, 0.05045, 0.1582, 0.02827, 0.2032, 0.01461, 0.25, 0.01, 0.2968, 0.01461, 0.3418, 0.02827, 0.3833, 0.05045, 0.4197, 0.08029, 0.4496, 0.1167, 0.4717, 0.1582, 0.4854, 0.2032, 0.49, 0.25, 0.4854, 0.2968, 0.4717, 0.3418, 0.4496, 0.3833, 0.4197, 0.4197, 0.3833, 0.4496, 0.3418, 0.4717, 0.0625, 0.5, 0.0625, 1.0, 0.03125, 1.0, 0.03125, 0.5, 0.03125, 0.5, 0.03125, 1.0, 0.0, 1.0, 0.0, 0.5, 0.75, 0.49, 0.7968, 0.4854, 0.8418, 0.4717, 0.8833, 0.4496, 0.9197, 0.4197, 0.9496, 0.3833, 0.9717, 0.3418, 0.9854, 0.2968, 0.99, 0.25, 0.9854, 0.2032, 0.9717, 0.1582, 0.9496, 0.1167, 0.9197, 0.08029, 0.8833, 0.05045, 0.8418, 0.02827, 0.7968, 0.01461, 0.75, 0.01, 0.7032, 0.01461, 0.6582, 0.02827, 0.6167, 0.05045, 0.5803, 0.08029, 0.5504, 0.1167, 0.5283, 0.1582, 0.5146, 0.2032, 0.51, 0.25, 0.5146, 0.2968, 0.5283, 0.3418, 0.5504, 0.3833, 0.5803, 0.4197, 0.6167, 0.4496, 0.6582, 0.4717, 0.7032, 0.4854, 1.0, 0.5, 1.0, 1.0, 0.9688, 1.0, 0.9688, 0.5, 0.9688, 0.5, 0.9688, 1.0, 0.9375, 1.0, 0.9375, 0.5, 0.9375, 0.5, 0.9375, 1.0, 0.9062, 1.0, 0.9062, 0.5, 0.9062, 0.5, 0.9062, 1.0, 0.875, 1.0, 0.875, 0.5, 0.875, 0.5, 0.875, 1.0, 0.8438, 1.0, 0.8438, 0.5, 0.8438, 0.5, 0.8438, 1.0, 0.8125, 1.0, 0.8125, 0.5, 0.8125, 0.5, 0.8125, 1.0, 0.7812, 1.0, 0.7812, 0.5, 0.7812, 0.5, 0.7812, 1.0, 0.75, 1.0, 0.75, 0.5, 0.75, 0.5, 0.75, 1.0, 0.7188, 1.0, 0.7188, 0.5, 0.7188, 0.5, 0.7188, 1.0, 0.6875, 1.0, 0.6875, 0.5, 0.6875, 0.5, 0.6875, 1.0, 0.6562, 1.0, 0.6562, 0.5, 0.6562, 0.5, 0.6562, 1.0, 0.625, 1.0, 0.625, 0.5, 0.625, 0.5, 0.625, 1.0, 0.5938, 1.0, 0.5938, 0.5, 0.5938, 0.5, 0.5938, 1.0, 0.5625, 1.0, 0.5625, 0.5, 0.5625, 0.5, 0.5625, 1.0, 0.5312, 1.0, 0.5312, 0.5, 0.5312, 0.5, 0.5312, 1.0, 0.5, 1.0, 0.5, 0.5, 0.5, 0.5, 0.5, 1.0, 0.4688, 1.0, 0.4688, 0.5, 0.4688, 0.5, 0.4688, 1.0, 0.4375, 1.0, 0.4375, 0.5, 0.4375, 0.5, 0.4375, 1.0, 0.4062, 1.0, 0.4062, 0.5, 0.4062, 0.5, 0.4062, 1.0, 0.375, 1.0, 0.375, 0.5, 0.375, 0.5, 0.375, 1.0, 0.3438, 1.0, 0.3438, 0.5, 0.3438, 0.5, 0.3438, 1.0, 0.3125, 1.0, 0.3125, 0.5, 0.3125, 0.5, 0.3125, 1.0, 0.2812, 1.0, 0.2812, 0.5, 0.2812, 0.5, 0.2812, 1.0, 0.25, 1.0, 0.25, 0.5, 0.25, 0.5, 0.25, 1.0, 0.2188, 1.0, 0.2188, 0.5, 0.2188, 0.5, 0.2188, 1.0, 0.1875, 1.0, 0.1875, 0.5, 0.1875, 0.5, 0.1875, 1.0, 0.1562, 1.0, 0.1562, 0.5, 0.1562, 0.5, 0.1562, 1.0, 0.125, 1.0, 0.125, 0.5, 0.125, 0.5, 0.125, 1.0, 0.09375, 1.0, 0.09375, 0.5, 0.09375, 0.5, 0.09375, 1.0, 0.0625, 1.0, 0.0625, 0.5, 0.2968, 0.4854, 0.25, 0.49, 0.2032, 0.4854, 0.1582, 0.4717, 0.1167, 0.4496, 0.08029, 0.4197, 0.05045, 0.3833, 0.02827, 0.3418, 0.01461, 0.2968, 0.01, 0.25, 0.01461, 0.2032, 0.02827, 0.1582, 0.05045, 0.1167, 0.08029, 0.08029, 0.1167, 0.05045, 0.1582, 0.02827, 0.2032, 0.01461, 0.25, 0.01, 0.2968, 0.01461, 0.3418, 0.02827, 0.3833, 0.05045, 0.4197, 0.08029, 0.4496, 0.1167, 0.4717, 0.1582, 0.4854, 0.2032, 0.49, 0.25, 0.4854, 0.2968, 0.4717, 0.3418, 0.4496, 0.3833, 0.4197, 0.4197, 0.3833, 0.4496, 0.3418, 0.4717, 0.0625, 0.5, 0.0625, 1.0, 0.03125, 1.0, 0.03125, 0.5, 0.03125, 0.5, 0.03125, 1.0, 0.0, 1.0, 0.0, 0.5, 0.75, 0.49, 0.7968, 0.4854, 0.8418, 0.4717, 0.8833, 0.4496, 0.9197, 0.4197, 0.9496, 0.3833, 0.9717, 0.3418, 0.9854, 0.2968, 0.99, 0.25, 0.9854, 0.2032, 0.9717, 0.1582, 0.9496, 0.1167, 0.9197, 0.08029, 0.8833, 0.05045, 0.8418, 0.02827, 0.7968, 0.01461, 0.75, 0.01, 0.7032, 0.01461, 0.6582, 0.02827, 0.6167, 0.05045, 0.5803, 0.08029, 0.5504, 0.1167, 0.5283, 0.1582, 0.5146, 0.2032, 0.51, 0.25, 0.5146, 0.2968, 0.5283, 0.3418, 0.5504, 0.3833, 0.5803, 0.4197, 0.6167, 0.4496, 0.6582, 0.4717, 0.7032, 0.4854, 0.375, 0.1875, 0.625, 0.1875, 0.625, 0.25, 0.375, 0.25, 0.375, 0.4375, 0.625, 0.4375, 0.625, 0.5, 0.375, 0.5, 0.375, 0.625, 0.625, 0.625, 0.625, 0.75, 0.375, 0.75, 0.375, 0.9375, 0.625, 0.9375, 0.625, 1.0, 0.375, 1.0, 0.3125, 0.625, 0.375, 0.625, 0.375, 0.75, 0.3125, 0.75, 0.625, 1.0, 0.625, 0.9375, 0.625, 0.9375, 0.625, 1.0, 0.625, 0.1875, 0.625, 0.125, 0.625, 0.125, 0.625, 0.1875, 0.3125, 0.5625, 0.375, 0.5625, 0.375, 0.625, 0.3125, 0.625, 0.375, 0.5625, 0.625, 0.5625, 0.625, 0.625, 0.375, 0.625, 0.375, 0.0, 0.625, 0.0, 0.625, 0.125, 0.375, 0.125, 0.1875, 0.5625, 0.25, 0.5625, 0.25, 0.625, 0.1875, 0.625, 0.625, 0.25, 0.625, 0.1875, 0.625, 0.1875, 0.625, 0.25, 0.625, 0.9375, 0.625, 0.875, 0.625, 0.875, 0.625, 0.9375, 0.1875, 0.625, 0.25, 0.625, 0.25, 0.75, 0.1875, 0.75, 0.375, 0.8125, 0.625, 0.8125, 0.625, 0.875, 0.375, 0.875, 0.375, 0.3125, 0.625, 0.3125, 0.625, 0.375, 0.375, 0.375, 0.625, 0.875, 0.625, 0.8125, 0.625, 0.8125, 0.625, 0.875, 0.1875, 0.5, 0.25, 0.5, 0.25, 0.5625, 0.1875, 0.5625, 0.375, 0.5, 0.625, 0.5, 0.625, 0.5625, 0.375, 0.5625, 0.3125, 0.5, 0.375, 0.5, 0.375, 0.5625, 0.3125, 0.5625, 0.625, 0.75, 0.625, 0.625, 0.625, 0.625, 0.625, 0.75, 0.375, 0.125, 0.625, 0.125, 0.625, 0.1875, 0.375, 0.1875, 0.25, 0.5, 0.3125, 0.5, 0.3125, 0.5625, 0.25, 0.5625, 0.625, 0.625, 0.625, 0.5625, 0.625, 0.5625, 0.625, 0.625, 0.375, 0.75, 0.625, 0.75, 0.625, 0.8125, 0.375, 0.8125, 0.625, 0.4375, 0.625, 0.375, 0.625, 0.375, 0.625, 0.4375, 0.625, 0.375, 0.625, 0.3125, 0.625, 0.3125, 0.625, 0.375, 0.25, 0.5625, 0.3125, 0.5625, 0.3125, 0.625, 0.25, 0.625, 0.25, 0.625, 0.3125, 0.625, 0.3125, 0.75, 0.25, 0.75, 0.375, 0.375, 0.625, 0.375, 0.625, 0.4375, 0.375, 0.4375, 0.625, 0.125, 0.625, 0.0, 0.625, 0.0, 0.625, 0.125, 0.125, 0.5, 0.1875, 0.5, 0.1875, 0.5625, 0.125, 0.5625, 0.375, 0.25, 0.625, 0.25, 0.625, 0.3125, 0.375, 0.3125, 0.125, 0.625, 0.1875, 0.625, 0.1875, 0.75, 0.125, 0.75, 0.125, 0.5625, 0.1875, 0.5625, 0.1875, 0.625, 0.125, 0.625, 0.625, 0.5625, 0.625, 0.5, 0.625, 0.5, 0.625, 0.5625, 0.625, 0.5, 0.625, 0.4375, 0.625, 0.4375, 0.625, 0.5, 0.375, 0.875, 0.625, 0.875, 0.625, 0.9375, 0.375, 0.9375, 0.625, 0.875, 0.625, 0.8125, 0.625, 0.8125, 0.625, 0.875, 0.625, 0.25, 0.625, 0.1875, 0.625, 0.1875, 0.625, 0.25, 0.625, 0.375, 0.625, 0.3125, 0.625, 0.3125, 0.625, 0.375, 0.625, 0.5625, 0.625, 0.5, 0.625, 0.5, 0.625, 0.5625, 0.625, 0.625, 0.625, 0.5625, 0.625, 0.5625, 0.625, 0.625, 0.625, 0.1875, 0.625, 0.125, 0.625, 0.125, 0.625, 0.1875, 0.625, 0.8125, 0.625, 0.75, 0.625, 0.75, 0.625, 0.8125, 0.625, 0.125, 0.625, 0.0, 0.625, 0.0, 0.625, 0.125, 0.625, 1.0, 0.625, 0.9375, 0.625, 0.9375, 0.625, 1.0, 0.625, 0.3125, 0.625, 0.25, 0.625, 0.25, 0.625, 0.3125, 0.625, 0.4375, 0.625, 0.375, 0.625, 0.375, 0.625, 0.4375, 0.625, 0.75, 0.625, 0.625, 0.625, 0.625, 0.625, 0.75, 0.625, 0.8125, 0.625, 0.75, 0.625, 0.75, 0.625, 0.8125, 0.625, 0.3125, 0.625, 0.25, 0.625, 0.25, 0.625, 0.3125, 0.625, 0.1875, 0.625, 0.125, 0.625, 0.125, 0.625, 0.1875, 0.625, 0.5, 0.625, 0.4375, 0.625, 0.4375, 0.625, 0.5, 0.625, 0.8125, 0.625, 0.75, 0.625, 0.75, 0.625, 0.8125, 0.625, 0.125, 0.625, 0.0, 0.625, 0.0, 0.625, 0.125, 0.625, 0.75, 0.625, 0.625, 0.625, 0.625, 0.625, 0.75, 0.625, 1.0, 0.625, 0.9375, 0.625, 0.9375, 0.625, 1.0, 0.625, 0.3125, 0.625, 0.25, 0.625, 0.25, 0.625, 0.3125, 0.625, 0.4375, 0.625, 0.375, 0.625, 0.375, 0.625, 0.4375, 0.625, 0.9375, 0.625, 0.875, 0.625, 0.875, 0.625, 0.9375, 0.625, 0.875, 0.625, 0.8125, 0.625, 0.8125, 0.625, 0.875, 0.625, 0.25, 0.625, 0.1875, 0.625, 0.1875, 0.625, 0.25, 0.625, 0.375, 0.625, 0.3125, 0.625, 0.3125, 0.625, 0.375, 0.625, 0.5, 0.625, 0.4375, 0.625, 0.4375, 0.625, 0.5, 0.625, 0.9375, 0.625, 0.875, 0.625, 0.875, 0.625, 0.9375, 0.625, 0.8125, 0.625, 0.75, 0.625, 0.75, 0.625, 0.8125, 0.625, 0.125, 0.625, 0.0, 0.625, 0.0, 0.625, 0.125, 0.625, 1.0, 0.625, 0.9375, 0.625, 0.9375, 0.625, 1.0, 0.625, 0.3125, 0.625, 0.25, 0.625, 0.25, 0.625, 0.3125, 0.625, 0.4375, 0.625, 0.375, 0.625, 0.375, 0.625, 0.4375, 0.625, 0.25, 0.625, 0.1875, 0.625, 0.1875, 0.625, 0.25, 0.625, 0.9375, 0.625, 0.875, 0.625, 0.875, 0.625, 0.9375, 0.625, 0.5, 0.625, 0.4375, 0.625, 0.4375, 0.625, 0.5, 0.625, 0.875, 0.625, 0.8125, 0.625, 0.8125, 0.625, 0.875, 0.625, 0.75, 0.625, 0.625, 0.625, 0.625, 0.625, 0.75, 0.625, 0.375, 0.625, 0.3125, 0.625, 0.3125, 0.625, 0.375, 0.625, 0.5625, 0.625, 0.5, 0.625, 0.5, 0.625, 0.5625, 0.625, 0.625, 0.625, 0.5625, 0.625, 0.5625, 0.625, 0.625, 0.625, 0.5625, 0.625, 0.5, 0.625, 0.5, 0.625, 0.5625, 0.8125, 0.625, 0.875, 0.625, 0.875, 0.75, 0.8125, 0.75, 0.8125, 0.5625, 0.875, 0.5625, 0.875, 0.625, 0.8125, 0.625, 0.6875, 0.5625, 0.75, 0.5625, 0.75, 0.625, 0.6875, 0.625, 0.6875, 0.625, 0.75, 0.625, 0.75, 0.75, 0.6875, 0.75, 0.6875, 0.5, 0.75, 0.5, 0.75, 0.5625, 0.6875, 0.5625, 0.8125, 0.5, 0.875, 0.5, 0.875, 0.5625, 0.8125, 0.5625, 0.625, 0.5, 0.6875, 0.5, 0.6875, 0.5625, 0.625, 0.5625, 0.625, 0.625, 0.6875, 0.625, 0.6875, 0.75, 0.625, 0.75, 0.625, 0.5625, 0.6875, 0.5625, 0.6875, 0.625, 0.625, 0.625, 0.75, 0.5, 0.8125, 0.5, 0.8125, 0.5625, 0.75, 0.5625, 0.75, 0.5625, 0.8125, 0.5625, 0.8125, 0.625, 0.75, 0.625, 0.75, 0.625, 0.8125, 0.625, 0.8125, 0.75, 0.75, 0.75, 0.625, 0.1875, 0.625, 0.125, 0.625, 0.125, 0.625, 0.1875, 0.625, 0.625, 0.625, 0.5625, 0.625, 0.5625, 0.625, 0.625, 0.375, 0.1875, 0.625, 0.1875, 0.625, 0.25, 0.375, 0.25, 0.375, 0.4375, 0.625, 0.4375, 0.625, 0.5, 0.375, 0.5, 0.375, 0.625, 0.625, 0.625, 0.625, 0.75, 0.375, 0.75, 0.375, 0.9375, 0.625, 0.9375, 0.625, 1.0, 0.375, 1.0, 0.3125, 0.625, 0.375, 0.625, 0.375, 0.75, 0.3125, 0.75, 0.625, 1.0, 0.625, 0.9375, 0.625, 0.9375, 0.625, 1.0, 0.625, 0.1875, 0.625, 0.125, 0.625, 0.125, 0.625, 0.1875, 0.3125, 0.5625, 0.375, 0.5625, 0.375, 0.625, 0.3125, 0.625, 0.375, 0.5625, 0.625, 0.5625, 0.625, 0.625, 0.375, 0.625, 0.375, 0.0, 0.625, 0.0, 0.625, 0.125, 0.375, 0.125, 0.1875, 0.5625, 0.25, 0.5625, 0.25, 0.625, 0.1875, 0.625, 0.625, 0.25, 0.625, 0.1875, 0.625, 0.1875, 0.625, 0.25, 0.625, 0.9375, 0.625, 0.875, 0.625, 0.875, 0.625, 0.9375, 0.1875, 0.625, 0.25, 0.625, 0.25, 0.75, 0.1875, 0.75, 0.375, 0.8125, 0.625, 0.8125, 0.625, 0.875, 0.375, 0.875, 0.375, 0.3125, 0.625, 0.3125, 0.625, 0.375, 0.375, 0.375, 0.625, 0.875, 0.625, 0.8125, 0.625, 0.8125, 0.625, 0.875, 0.1875, 0.5, 0.25, 0.5, 0.25, 0.5625, 0.1875, 0.5625, 0.375, 0.5, 0.625, 0.5, 0.625, 0.5625, 0.375, 0.5625, 0.3125, 0.5, 0.375, 0.5, 0.375, 0.5625, 0.3125, 0.5625, 0.625, 0.75, 0.625, 0.625, 0.625, 0.625, 0.625, 0.75, 0.375, 0.125, 0.625, 0.125, 0.625, 0.1875, 0.375, 0.1875, 0.25, 0.5, 0.3125, 0.5, 0.3125, 0.5625, 0.25, 0.5625, 0.625, 0.625, 0.625, 0.5625, 0.625, 0.5625, 0.625, 0.625, 0.375, 0.75, 0.625, 0.75, 0.625, 0.8125, 0.375, 0.8125, 0.625, 0.4375, 0.625, 0.375, 0.625, 0.375, 0.625, 0.4375, 0.625, 0.375, 0.625, 0.3125, 0.625, 0.3125, 0.625, 0.375, 0.25, 0.5625, 0.3125, 0.5625, 0.3125, 0.625, 0.25, 0.625, 0.25, 0.625, 0.3125, 0.625, 0.3125, 0.75, 0.25, 0.75, 0.375, 0.375, 0.625, 0.375, 0.625, 0.4375, 0.375, 0.4375, 0.625, 0.125, 0.625, 0.0, 0.625, 0.0, 0.625, 0.125, 0.125, 0.5, 0.1875, 0.5, 0.1875, 0.5625, 0.125, 0.5625, 0.375, 0.25, 0.625, 0.25, 0.625, 0.3125, 0.375, 0.3125, 0.125, 0.625, 0.1875, 0.625, 0.1875, 0.75, 0.125, 0.75, 0.125, 0.5625, 0.1875, 0.5625, 0.1875, 0.625, 0.125, 0.625, 0.625, 0.5625, 0.625, 0.5, 0.625, 0.5, 0.625, 0.5625, 0.625, 0.5, 0.625, 0.4375, 0.625, 0.4375, 0.625, 0.5, 0.375, 0.875, 0.625, 0.875, 0.625, 0.9375, 0.375, 0.9375, 0.625, 0.875, 0.625, 0.8125, 0.625, 0.8125, 0.625, 0.875, 0.625, 0.25, 0.625, 0.1875, 0.625, 0.1875, 0.625, 0.25, 0.625, 0.375, 0.625, 0.3125, 0.625, 0.3125, 0.625, 0.375, 0.625, 0.5625, 0.625, 0.5, 0.625, 0.5, 0.625, 0.5625, 0.625, 0.625, 0.625, 0.5625, 0.625, 0.5625, 0.625, 0.625, 0.625, 0.1875, 0.625, 0.125, 0.625, 0.125, 0.625, 0.1875, 0.625, 0.8125, 0.625, 0.75, 0.625, 0.75, 0.625, 0.8125, 0.625, 0.125, 0.625, 0.0, 0.625, 0.0, 0.625, 0.125, 0.625, 1.0, 0.625, 0.9375, 0.625, 0.9375, 0.625, 1.0, 0.625, 0.3125, 0.625, 0.25, 0.625, 0.25, 0.625, 0.3125, 0.625, 0.4375, 0.625, 0.375, 0.625, 0.375, 0.625, 0.4375, 0.625, 0.75, 0.625, 0.625, 0.625, 0.625, 0.625, 0.75, 0.625, 0.8125, 0.625, 0.75, 0.625, 0.75, 0.625, 0.8125, 0.625, 0.3125, 0.625, 0.25, 0.625, 0.25, 0.625, 0.3125, 0.625, 0.1875, 0.625, 0.125, 0.625, 0.125, 0.625, 0.1875, 0.625, 0.5, 0.625, 0.4375, 0.625, 0.4375, 0.625, 0.5, 0.625, 0.8125, 0.625, 0.75, 0.625, 0.75, 0.625, 0.8125, 0.625, 0.125, 0.625, 0.0, 0.625, 0.0, 0.625, 0.125, 0.625, 0.75, 0.625, 0.625, 0.625, 0.625, 0.625, 0.75, 0.625, 1.0, 0.625, 0.9375, 0.625, 0.9375, 0.625, 1.0, 0.625, 0.3125, 0.625, 0.25, 0.625, 0.25, 0.625, 0.3125, 0.625, 0.4375, 0.625, 0.375, 0.625, 0.375, 0.625, 0.4375, 0.625, 0.9375, 0.625, 0.875, 0.625, 0.875, 0.625, 0.9375, 0.625, 0.875, 0.625, 0.8125, 0.625, 0.8125, 0.625, 0.875, 0.625, 0.25, 0.625, 0.1875, 0.625, 0.1875, 0.625, 0.25, 0.625, 0.375, 0.625, 0.3125, 0.625, 0.3125, 0.625, 0.375, 0.625, 0.5, 0.625, 0.4375, 0.625, 0.4375, 0.625, 0.5, 0.625, 0.9375, 0.625, 0.875, 0.625, 0.875, 0.625, 0.9375, 0.625, 0.8125, 0.625, 0.75, 0.625, 0.75, 0.625, 0.8125, 0.625, 0.125, 0.625, 0.0, 0.625, 0.0, 0.625, 0.125, 0.625, 1.0, 0.625, 0.9375, 0.625, 0.9375, 0.625, 1.0, 0.625, 0.3125, 0.625, 0.25, 0.625, 0.25, 0.625, 0.3125, 0.625, 0.4375, 0.625, 0.375, 0.625, 0.375, 0.625, 0.4375, 0.625, 0.25, 0.625, 0.1875, 0.625, 0.1875, 0.625, 0.25, 0.625, 0.9375, 0.625, 0.875, 0.625, 0.875, 0.625, 0.9375, 0.625, 0.5, 0.625, 0.4375, 0.625, 0.4375, 0.625, 0.5, 0.625, 0.875, 0.625, 0.8125, 0.625, 0.8125, 0.625, 0.875, 0.625, 0.75, 0.625, 0.625, 0.625, 0.625, 0.625, 0.75, 0.625, 0.375, 0.625, 0.3125, 0.625, 0.3125, 0.625, 0.375, 0.625, 0.5625, 0.625, 0.5, 0.625, 0.5, 0.625, 0.5625, 0.625, 0.625, 0.625, 0.5625, 0.625, 0.5625, 0.625, 0.625, 0.625, 0.5625, 0.625, 0.5, 0.625, 0.5, 0.625, 0.5625, 0.8125, 0.625, 0.875, 0.625, 0.875, 0.75, 0.8125, 0.75, 0.8125, 0.5625, 0.875, 0.5625, 0.875, 0.625, 0.8125, 0.625, 0.6875, 0.5625, 0.75, 0.5625, 0.75, 0.625, 0.6875, 0.625, 0.6875, 0.625, 0.75, 0.625, 0.75, 0.75, 0.6875, 0.75, 0.6875, 0.5, 0.75, 0.5, 0.75, 0.5625, 0.6875, 0.5625, 0.8125, 0.5, 0.875, 0.5, 0.875, 0.5625, 0.8125, 0.5625, 0.625, 0.5, 0.6875, 0.5, 0.6875, 0.5625, 0.625, 0.5625, 0.625, 0.625, 0.6875, 0.625, 0.6875, 0.75, 0.625, 0.75, 0.625, 0.5625, 0.6875, 0.5625, 0.6875, 0.625, 0.625, 0.625, 0.75, 0.5, 0.8125, 0.5, 0.8125, 0.5625, 0.75, 0.5625, 0.75, 0.5625, 0.8125, 0.5625, 0.8125, 0.625, 0.75, 0.625, 0.75, 0.625, 0.8125, 0.625, 0.8125, 0.75, 0.75, 0.75, 0.625, 0.1875, 0.625, 0.125, 0.625, 0.125, 0.625, 0.1875, 0.625, 0.625, 0.625, 0.5625, 0.625, 0.5625, 0.625, 0.625, 0.375, 0.0, 0.625, 0.0, 0.625, 0.25, 0.375, 0.25, 0.375, 0.25, 0.625, 0.25, 0.625, 0.5, 0.375, 0.5, 0.375, 0.5, 0.625, 0.5, 0.625, 0.75, 0.375, 0.75, 0.375, 0.75, 0.625, 0.75, 0.625, 1.0, 0.375, 1.0, 0.125, 0.5, 0.375, 0.5, 0.375, 0.75, 0.125, 0.75, 0.625, 0.5, 0.875, 0.5, 0.875, 0.75, 0.625, 0.75, 0.375, 0.0, 0.625, 0.0, 0.625, 0.25, 0.375, 0.25, 0.375, 0.25, 0.625, 0.25, 0.625, 0.5, 0.375, 0.5, 0.375, 0.5, 0.625, 0.5, 0.625, 0.75, 0.375, 0.75, 0.375, 0.75, 0.625, 0.75, 0.625, 1.0, 0.375, 1.0, 0.125, 0.5, 0.375, 0.5, 0.375, 0.75, 0.125, 0.75, 0.625, 0.5, 0.875, 0.5, 0.875, 0.75, 0.625, 0.75, 0.375, 0.0, 0.625, 0.0, 0.625, 0.25, 0.375, 0.25, 0.375, 0.25, 0.625, 0.25, 0.625, 0.5, 0.375, 0.5, 0.375, 0.5, 0.625, 0.5, 0.625, 0.75, 0.375, 0.75, 0.375, 0.75, 0.625, 0.75, 0.625, 1.0, 0.375, 1.0, 0.125, 0.5, 0.375, 0.5, 0.375, 0.75, 0.125, 0.75, 0.625, 0.5, 0.875, 0.5, 0.875, 0.75, 0.625, 0.75, 0.375, 0.0, 0.625, 0.0, 0.625, 0.25, 0.375, 0.25, 0.375, 0.25, 0.625, 0.25, 0.625, 0.5, 0.375, 0.5, 0.375, 0.5, 0.625, 0.5, 0.625, 0.75, 0.375, 0.75, 0.375, 0.75, 0.625, 0.75, 0.625, 1.0, 0.375, 1.0, 0.125, 0.5, 0.375, 0.5, 0.375, 0.75, 0.125, 0.75, 0.625, 0.5, 0.875, 0.5, 0.875, 0.75, 0.625, 0.75, 0.375, 0.0, 0.625, 0.0, 0.625, 0.25, 0.375, 0.25, 0.375, 0.25, 0.625, 0.25, 0.625, 0.5, 0.375, 0.5, 0.375, 0.5, 0.625, 0.5, 0.625, 0.75, 0.375, 0.75, 0.375, 0.75, 0.625, 0.75, 0.625, 1.0, 0.375, 1.0, 0.125, 0.5, 0.375, 0.5, 0.375, 0.75, 0.125, 0.75, 0.625, 0.5, 0.875, 0.5, 0.875, 0.75, 0.625, 0.75, 0.375, 0.2301, 0.625, 0.2301, 0.625, 0.25, 0.375, 0.25, 0.375, 0.375, 0.625, 0.375, 0.625, 0.5, 0.375, 0.5, 0.375, 0.7163, 0.625, 0.7163, 0.625, 0.75, 0.375, 0.75, 0.375, 0.875, 0.625, 0.875, 0.625, 1.0, 0.375, 1.0, 0.25, 0.7163, 0.375, 0.7163, 0.375, 0.75, 0.25, 0.75, 0.625, 0.375, 0.625, 0.25, 0.625, 0.25, 0.625, 0.375, 0.625, 0.6243, 0.625, 0.5199, 0.625, 0.5199, 0.625, 0.6243, 0.125, 0.7163, 0.25, 0.7163, 0.25, 0.75, 0.125, 0.75, 0.375, 0.75, 0.625, 0.75, 0.625, 0.875, 0.375, 0.875, 0.375, 0.25, 0.625, 0.25, 0.625, 0.375, 0.375, 0.375, 0.125, 0.5199, 0.25, 0.5199, 0.25, 0.6243, 0.125, 0.6243, 0.625, 0.25, 0.625, 0.2301, 0.625, 0.2301, 0.625, 0.25, 0.625, 0.5, 0.625, 0.375, 0.625, 0.375, 0.625, 0.5, 0.25, 0.5199, 0.375, 0.5199, 0.375, 0.6243, 0.25, 0.6243, 0.375, 0.5199, 0.625, 0.5199, 0.625, 0.6243, 0.375, 0.6243, 0.375, 0.03373, 0.625, 0.03373, 0.625, 0.1257, 0.375, 0.1257, 0.375, 0.5, 0.625, 0.5, 0.625, 0.5199, 0.375, 0.5199, 0.25, 0.5, 0.375, 0.5, 0.375, 0.5199, 0.25, 0.5199, 0.625, 0.2301, 0.625, 0.1257, 0.625, 0.1257, 0.625, 0.2301, 0.625, 0.875, 0.625, 0.75, 0.625, 0.75, 0.625, 0.875, 0.125, 0.5, 0.25, 0.5, 0.25, 0.5199, 0.125, 0.5199, 0.375, 0.1257, 0.625, 0.1257, 0.625, 0.2301, 0.375, 0.2301, 0.375, 0.0, 0.625, 0.0, 0.625, 0.03373, 0.375, 0.03373, 0.125, 0.6243, 0.25, 0.6243, 0.25, 0.7163, 0.125, 0.7163, 0.625, 0.75, 0.625, 0.7163, 0.625, 0.7163, 0.625, 0.75, 0.625, 0.5199, 0.625, 0.5, 0.625, 0.5, 0.625, 0.5199, 0.25, 0.6243, 0.375, 0.6243, 0.375, 0.7163, 0.25, 0.7163, 0.375, 0.6243, 0.625, 0.6243, 0.625, 0.7163, 0.375, 0.7163, 0.625, 0.6243, 0.625, 0.5199, 0.625, 0.5199, 0.625, 0.6243, 0.625, 0.5, 0.625, 0.375, 0.625, 0.375, 0.625, 0.5, 0.625, 0.375, 0.625, 0.25, 0.625, 0.25, 0.625, 0.375, 0.625, 0.1257, 0.625, 0.03373, 0.625, 0.03373, 0.625, 0.1257, 0.625, 0.25, 0.625, 0.2301, 0.625, 0.2301, 0.625, 0.25, 0.625, 0.7163, 0.625, 0.6243, 0.625, 0.6243, 0.625, 0.7163, 0.625, 1.0, 0.625, 0.875, 0.625, 0.875, 0.625, 1.0, 0.625, 0.5199, 0.625, 0.5, 0.625, 0.5, 0.625, 0.5199, 0.625, 0.03373, 0.625, 0.0, 0.625, 0.0, 0.625, 0.03373, 0.625, 0.1257, 0.625, 0.03373, 0.625, 0.03373, 0.625, 0.1257, 0.625, 0.7163, 0.625, 0.6243, 0.625, 0.6243, 0.625, 0.7163, 0.625, 1.0, 0.625, 0.875, 0.625, 0.875, 0.625, 1.0, 0.75, 0.7163, 0.875, 0.7163, 0.875, 0.75, 0.75, 0.75, 0.625, 0.7163, 0.75, 0.7163, 0.75, 0.75, 0.625, 0.75, 0.625, 0.5199, 0.75, 0.5199, 0.75, 0.6243, 0.625, 0.6243, 0.75, 0.5199, 0.875, 0.5199, 0.875, 0.6243, 0.75, 0.6243, 0.75, 0.5, 0.875, 0.5, 0.875, 0.5199, 0.75, 0.5199, 0.625, 0.5, 0.75, 0.5, 0.75, 0.5199, 0.625, 0.5199, 0.625, 0.6243, 0.75, 0.6243, 0.75, 0.7163, 0.625, 0.7163, 0.75, 0.6243, 0.875, 0.6243, 0.875, 0.7163, 0.75, 0.7163, 0.625, 0.875, 0.625, 0.75, 0.625, 0.75, 0.625, 0.875, 0.625, 0.2301, 0.625, 0.1257, 0.625, 0.1257, 0.625, 0.2301, 0.625, 0.03373, 0.625, 0.0, 0.625, 0.0, 0.625, 0.03373, 0.625, 0.75, 0.625, 0.7163, 0.625, 0.7163, 0.625, 0.75])
me_cube_021.materials.append(mat_material_003)
me_cube_021.materials.append(mat_material_004)
me_cube_021.materials.append(mat_material_006)
me_cube_021.use_remesh_fix_poles = True
me_cube_021.use_remesh_preserve_attributes = False
me_cube_021.use_mirror_vertex_groups = False
me_cube_021.update()

# ---- objects
ob_camera = bpy.data.objects.new('Camera', cam_camera)
ob_cube_014 = bpy.data.objects.new('Cube.014', me_cube_021)
ob_area = bpy.data.objects.new('Area', light_area)
ob_area_001 = bpy.data.objects.new('Area.001', light_area_001)
ob_area_002 = bpy.data.objects.new('Area.002', light_area_002)

# ---- transforms, parenting, visibility, modifiers, constraints
ob_camera.location = (12.93, 12.3, 4.019)
ob_camera.rotation_euler = (1.417, -2.284e-05, 2.358)
ob_camera.scale = (0.9606, 0.9606, 0.9606)
ob_camera.lock_rotations_4d = False
ob_camera.empty_display_type = 'ARROWS'
ob_camera.color = (0.0, 0.0, 0.0, 0.0)
ob_camera.display_type = 'WIRE'
ob_camera.lineart.crease_threshold = 0.0
ob_cube_014.location = (0.6627, 3.219, 4.695)
ob_cube_014.scale = (0.3035, 1.148, 0.09926)
ob_cube_014.lineart.crease_threshold = 0.0
ob_area.location = (5.585, 0.0, 1.806)
ob_area.rotation_euler = (1.571, -0.0, 0.8825)
ob_area.scale = (4.025, 4.025, 4.025)
ob_area.lineart.crease_threshold = 0.0
ob_area_001.location = (2.435, 6.194, 1.806)
ob_area_001.rotation_euler = (1.492, -0.05181, 2.984)
ob_area_001.scale = (4.025, 4.025, 4.025)
ob_area_001.lineart.crease_threshold = 0.0
ob_area_002.location = (8.729, 6.194, 1.806)
ob_area_002.rotation_euler = (1.492, -0.05181, 2.11)
ob_area_002.scale = (4.025, 4.025, 4.025)
ob_area_002.lineart.crease_threshold = 0.0

# ---- collection membership
col_collection.objects.link(ob_camera)
col_collection.objects.link(ob_cube_014)
col_collection.objects.link(ob_area)
col_collection.objects.link(ob_area_001)
col_collection.objects.link(ob_area_002)

# ---- scene / render settings (as saved in the file)
scene.camera = ob_camera
scene.frame_start = 1; scene.frame_end = 250; scene.frame_set(1)
scene.render.engine = 'BLENDER_EEVEE_NEXT'
scene.cycles.use_denoising = False
scene.cycles.samples = 128
scene.cycles.sampling_pattern = 'TABULATED_SOBOL'
scene.cycles.use_adaptive_sampling = False
scene.cycles.use_light_tree = False
scene.eevee.use_gtao = True
scene.view_settings.view_transform = 'Filmic'
bpy.context.view_layer.update()
